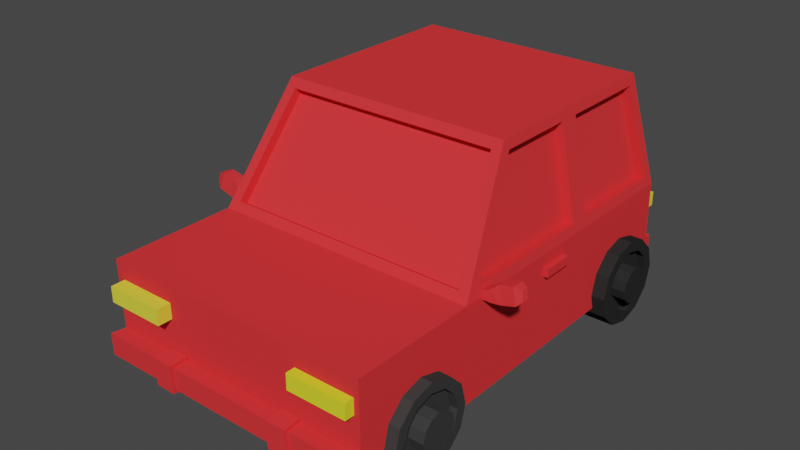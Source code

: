 # Source: car_final_product.blend  (saved by Blender 3.4.6; exported with 4.5.12 LTS)
import bpy
from mathutils import Matrix  # noqa: F401  (used for matrix-valued properties, if any)

bpy.ops.wm.read_factory_settings(use_empty=True)
scene = bpy.context.scene
scene.name = 'Scene'

# ---- collections
col_collection = bpy.data.collections.new('Collection'); scene.collection.children.link(col_collection)

# ---- materials (node trees are filled in below, after node groups)
mat_material_001 = bpy.data.materials.new('Material.001')
mat_material_001.alpha_threshold = 0.0
mat_material_001.use_transparent_shadow = False
mat_material_001.diffuse_color = (0.8, 0.03879, 0.04285, 1.0)
mat_material_001.line_color = (0.0, 0.0, 0.0, 1.0)
mat_wheels = bpy.data.materials.new('wheels')
mat_wheels.use_transparent_shadow = False
mat_wheels_001 = bpy.data.materials.new('wheels.001')
mat_wheels_001.use_transparent_shadow = False
mat_wheels_001.diffuse_color = (0.04445, 0.04445, 0.04445, 1.0)
mat_wheel = bpy.data.materials.new('wheel')
mat_wheel.use_transparent_shadow = False
mat_wheel.diffuse_color = (0.02539, 0.02539, 0.02539, 1.0)
mat_material_007 = bpy.data.materials.new('Material.007')
mat_material_007.use_transparent_shadow = False
mat_material_007.diffuse_color = (0.03968, 0.03968, 0.03968, 1.0)
mat_material_006 = bpy.data.materials.new('Material.006')
mat_material_006.use_transparent_shadow = False
mat_material_006.diffuse_color = (0.02365, 0.02365, 0.02365, 1.0)
mat_material_005 = bpy.data.materials.new('Material.005')
mat_material_005.use_transparent_shadow = False
mat_material_005.diffuse_color = (0.8, 0.7776, 0.03364, 1.0)
mat_material_004 = bpy.data.materials.new('Material.004')
mat_material_004.use_transparent_shadow = False
mat_material_004.diffuse_color = (0.8, 0.73, 0.05904, 1.0)
mat_material_003 = bpy.data.materials.new('Material.003')
mat_material_003.use_transparent_shadow = False
mat_material_003.diffuse_color = (0.8, 0.7005, 0.06046, 1.0)
mat_car_color = bpy.data.materials.new('car color')
mat_car_color.use_transparent_shadow = False
mat_car_color.diffuse_color = (0.8, 0.6764, 0.08301, 1.0)

# ---- material node trees
mat_wheels.use_nodes = True; mat_wheels.node_tree.nodes.clear()
_N = mat_wheels.node_tree.nodes; _L = mat_wheels.node_tree.links
n0 = _N.new('ShaderNodeBsdfPrincipled'); n0.name = 'Principled BSDF'; n0.location = (10, 300)
n0.distribution = 'GGX'
n0.subsurface_method = 'BURLEY'
n0.inputs[0].default_value = (0.04203, 0.02651, 0.03707, 1.0)
n0.inputs[3].default_value = 1.45
n0.inputs[27].default_value = (0.0, 0.0, 0.0, 1.0)
n0.inputs[28].default_value = 1.0
n1 = _N.new('ShaderNodeOutputMaterial'); n1.name = 'Material Output'; n1.location = (300, 300)
_L.new(n0.outputs[0], n1.inputs[0])
n1.is_active_output = True

# ---- world
world_world = bpy.data.worlds.new('World'); scene.world = world_world
world_world.use_nodes = True; world_world.node_tree.nodes.clear()
_N = world_world.node_tree.nodes; _L = world_world.node_tree.links
n0 = _N.new('ShaderNodeOutputWorld'); n0.name = 'World Output'; n0.location = (300, 300)
n1 = _N.new('ShaderNodeBackground'); n1.name = 'Background'; n1.location = (10, 300)
n1.inputs[0].default_value = (0.05088, 0.05088, 0.05088, 1.0)
_L.new(n1.outputs[0], n0.inputs[0])
n0.is_active_output = True
world_world.color = (0.05088, 0.05088, 0.05088)
world_world.use_sun_shadow = False
world_world.sun_shadow_jitter_overblur = 0.0

# ---- meshes
me_cube_001 = bpy.data.meshes.new('Cube.001')
me_cube_001.from_pydata([(1.0, 1.658, -0.003618), (1.0, 1.671, -0.7071), (1.0, -1.448, -0.003618), (1.0, -1.435, -0.7071), (1.0, -0.5197, -0.003618), (1.0, -0.5066, -0.7071), (0.8575, 1.503, 0.8233), (0.8575, -0.003596, 0.8233), (1.0, 0.7207, -0.7071), (1.0, 0.7076, -0.003618), (0.8575, 0.6879, 0.8233), (0.915, 1.645, 0.06698), (0.7968, 1.516, 0.7527), (0.9169, -0.4817, 0.05732), (0.7954, -0.04163, 0.7624), (0.9878, 0.7778, 0.06717), (0.9878, 1.571, 0.06717), (0.8697, 1.443, 0.7525), (0.8697, 0.7614, 0.7525), (0.9878, -0.3912, 0.06717), (0.9878, 0.6341, 0.06717), (0.8697, 0.6177, 0.7525), (0.8697, 0.03655, 0.7525), (0.915, 1.576, 0.05414), (0.7968, 1.447, 0.7399), (0.9169, -0.4226, 0.02044), (0.7954, 0.01747, 0.7255), (0.9192, 1.571, 0.05534), (0.9192, 0.7778, 0.05534), (0.801, 0.7614, 0.7407), (0.801, 1.443, 0.7407), (0.9192, 0.6341, 0.05534), (0.9192, -0.3912, 0.05534), (0.801, 0.03655, 0.7407), (0.801, 0.6177, 0.7407), (0.9883, -1.442, -0.4975), (0.9883, -1.439, -0.6582), (1.011, -1.55, -0.5002), (1.011, -1.546, -0.6608), (0.4042, -1.439, -0.6582), (0.5478, -1.439, -0.6582), (0.5478, -1.442, -0.4975), (0.4042, -1.442, -0.4975), (0.4076, -1.546, -0.6608), (0.5546, -1.546, -0.6608), (0.5546, -1.55, -0.5002), (0.4076, -1.55, -0.5002), (0.4042, -1.438, -0.6874), (0.5478, -1.438, -0.6874), (0.5478, -1.443, -0.4684), (0.4042, -1.443, -0.4684), (0.4076, -1.566, -0.6822), (0.5546, -1.566, -0.6815), (0.5546, -1.571, -0.4805), (0.4076, -1.571, -0.4798), (0.9993, 1.666, -0.4358), (0.9993, 1.672, -0.5998), (0.9993, 1.719, -0.4341), (0.9993, 1.724, -0.5981), (1.0, 0.5202, -0.1552), (1.0, 0.5177, -0.09346), (1.0, 0.2822, -0.09346), (1.0, 0.2847, -0.1552), (1.039, 0.2847, -0.1552), (1.039, 0.5202, -0.1552), (1.039, 0.5177, -0.09346), (1.039, 0.2822, -0.09346), (1.0, -0.2854, -0.01898), (1.0, -0.2864, 0.0425), (1.0, -0.3744, 0.0425), (1.0, -0.3735, -0.01898), (1.069, -0.3735, -0.01898), (1.081, -0.2833, -0.002874), (1.072, -0.2821, 0.05845), (1.057, -0.3704, 0.06367), (1.139, -0.3735, -0.00917), (1.136, -0.2839, 0.004862), (1.108, -0.2707, 0.1131), (1.108, -0.3587, 0.1131), (1.238, -0.3735, 0.0199), (1.231, -0.2824, 0.03265), (1.207, -0.2707, 0.1335), (1.207, -0.3587, 0.1335), (1.274, -0.3511, 0.05614), (1.259, -0.2946, 0.06066), (1.246, -0.2884, 0.1082), (1.257, -0.3428, 0.1203), (1.069, -0.2854, -0.01898), (1.057, -0.2824, 0.06367), (1.115, -0.2719, 0.09986), (1.139, -0.2854, -0.00917), (1.207, -0.2709, 0.1187), (1.238, -0.2854, 0.0199), (1.274, -0.3014, 0.05614), (1.257, -0.2931, 0.1203), (1.131, -0.3204, 0.007713), (1.11, -0.3084, 0.1027), (1.226, -0.3189, 0.0355), (1.202, -0.3074, 0.1215), (1.076, -0.3198, -2.294e-05), (1.068, -0.3186, 0.0613), (1.254, -0.3311, 0.06351), (1.241, -0.325, 0.1111), (-1.0, 1.658, -0.003618), (-1.0, 1.671, -0.7071), (-1.0, -1.448, -0.003618), (-1.0, -1.435, -0.7071), (-1.0, -0.5197, -0.003618), (-1.0, -0.5066, -0.7071), (-0.8575, 1.503, 0.8233), (-0.8575, -0.003596, 0.8233), (-1.0, 0.7207, -0.7071), (-1.0, 0.7076, -0.003618), (-0.8575, 0.6879, 0.8233), (-0.915, 1.645, 0.06698), (-0.7968, 1.516, 0.7527), (-0.9169, -0.4817, 0.05732), (-0.7954, -0.04163, 0.7624), (-0.9878, 0.7778, 0.06717), (-0.9878, 1.571, 0.06717), (-0.8697, 1.443, 0.7525), (-0.8697, 0.7614, 0.7525), (-0.9878, -0.3912, 0.06717), (-0.9878, 0.6341, 0.06717), (-0.8697, 0.6177, 0.7525), (-0.8697, 0.03655, 0.7525), (-0.915, 1.576, 0.05414), (-0.7968, 1.447, 0.7399), (-0.9169, -0.4226, 0.02044), (-0.7954, 0.01747, 0.7255), (-0.9192, 1.571, 0.05534), (-0.9192, 0.7778, 0.05534), (-0.801, 0.7614, 0.7407), (-0.801, 1.443, 0.7407), (-0.9192, 0.6341, 0.05534), (-0.9192, -0.3912, 0.05534), (-0.801, 0.03655, 0.7407), (-0.801, 0.6177, 0.7407), (0.0, 1.671, -0.7071), (0.0, -1.448, -0.003618), (0.0, -1.435, -0.7071), (0.0, 1.658, -0.003618), (0.0, -0.5066, -0.7071), (0.0, -0.5197, -0.003618), (0.0, 1.503, 0.8233), (0.0, -0.003596, 0.8233), (0.0, 0.6879, 0.8233), (0.0, 0.7207, -0.7071), (0.0, 1.645, 0.06698), (0.0, 1.516, 0.7527), (0.0, -0.4817, 0.05732), (0.0, -0.04163, 0.7624), (0.0, 1.576, 0.05414), (0.0, 1.447, 0.7399), (0.0, -0.4226, 0.02044), (0.0, 0.01747, 0.7255), (-0.9883, -1.442, -0.4975), (-0.9883, -1.439, -0.6582), (0.0, -1.442, -0.4975), (0.0, -1.439, -0.6582), (-1.011, -1.55, -0.5002), (-1.011, -1.546, -0.6608), (0.0, -1.546, -0.6608), (0.0, -1.55, -0.5002), (-0.4042, -1.439, -0.6582), (-0.5478, -1.439, -0.6582), (-0.5478, -1.442, -0.4975), (-0.4042, -1.442, -0.4975), (-0.4076, -1.546, -0.6608), (-0.5546, -1.546, -0.6608), (-0.5546, -1.55, -0.5002), (-0.4076, -1.55, -0.5002), (-0.4042, -1.438, -0.6874), (-0.5478, -1.438, -0.6874), (-0.5478, -1.443, -0.4684), (-0.4042, -1.443, -0.4684), (-0.4076, -1.566, -0.6822), (-0.5546, -1.566, -0.6815), (-0.5546, -1.571, -0.4805), (-0.4076, -1.571, -0.4798), (-0.9993, 1.666, -0.4358), (-0.9993, 1.672, -0.5998), (0.0, 1.672, -0.5998), (0.0, 1.666, -0.4358), (-0.9993, 1.719, -0.4341), (-0.9993, 1.724, -0.5981), (0.0, 1.719, -0.4341), (0.0, 1.724, -0.5981), (-1.0, 0.5202, -0.1552), (-1.0, 0.5177, -0.09346), (-1.0, 0.2822, -0.09346), (-1.0, 0.2847, -0.1552), (-1.039, 0.2847, -0.1552), (-1.039, 0.5202, -0.1552), (-1.039, 0.5177, -0.09346), (-1.039, 0.2822, -0.09346), (-1.0, -0.2854, -0.01898), (-1.0, -0.2864, 0.0425), (-1.0, -0.3744, 0.0425), (-1.0, -0.3735, -0.01898), (-1.069, -0.3735, -0.01898), (-1.081, -0.2833, -0.002874), (-1.072, -0.2821, 0.05845), (-1.057, -0.3704, 0.06367), (-1.139, -0.3735, -0.00917), (-1.136, -0.2839, 0.004862), (-1.108, -0.2707, 0.1131), (-1.108, -0.3587, 0.1131), (-1.238, -0.3735, 0.0199), (-1.231, -0.2824, 0.03265), (-1.207, -0.2707, 0.1335), (-1.207, -0.3587, 0.1335), (-1.274, -0.3511, 0.05614), (-1.259, -0.2946, 0.06066), (-1.246, -0.2884, 0.1082), (-1.257, -0.3428, 0.1203), (-1.069, -0.2854, -0.01898), (-1.057, -0.2824, 0.06367), (-1.115, -0.2719, 0.09986), (-1.139, -0.2854, -0.00917), (-1.207, -0.2709, 0.1187), (-1.238, -0.2854, 0.0199), (-1.274, -0.3014, 0.05614), (-1.257, -0.2931, 0.1203), (-1.131, -0.3204, 0.007713), (-1.11, -0.3084, 0.1027), (-1.226, -0.3189, 0.0355), (-1.202, -0.3074, 0.1215), (-1.076, -0.3198, -2.294e-05), (-1.068, -0.3186, 0.0613), (-1.254, -0.3311, 0.06351), (-1.241, -0.325, 0.1111), (0.7301, -0.9319, -0.267), (1.082, -0.9319, -0.3435), (0.7301, -0.7714, -0.3097), (1.082, -0.81, -0.3759), (0.7301, -0.6539, -0.4261), (1.082, -0.7207, -0.4643), (0.7301, -0.6109, -0.5852), (1.082, -0.688, -0.5852), (0.7301, -0.6539, -0.7443), (1.082, -0.7207, -0.7061), (0.7301, -0.7714, -0.8607), (1.082, -0.81, -0.7945), (0.7301, -0.9319, -0.9034), (1.082, -0.9319, -0.8269), (0.7301, -1.092, -0.8607), (1.082, -1.054, -0.7945), (0.7301, -1.21, -0.7443), (1.082, -1.143, -0.7061), (0.7301, -1.253, -0.5852), (1.082, -1.176, -0.5852), (0.7301, -1.21, -0.4261), (1.082, -1.143, -0.4643), (0.7301, -1.092, -0.3097), (1.082, -1.054, -0.3759), (1.082, -0.7714, -0.3097), (1.082, -0.9319, -0.267), (1.082, -0.6539, -0.4261), (1.082, -0.6109, -0.5852), (1.082, -0.6539, -0.7443), (1.082, -0.7714, -0.8607), (1.082, -0.9319, -0.9034), (1.082, -1.092, -0.8607), (1.082, -1.21, -0.7443), (1.082, -1.253, -0.5852), (1.082, -1.21, -0.4261), (1.082, -1.092, -0.3097), (1.029, -0.8606, -0.4628), (1.029, -0.9319, -0.4439), (1.029, -0.8084, -0.5145), (1.029, -0.7893, -0.5852), (1.029, -0.8084, -0.6559), (1.029, -0.8606, -0.7076), (1.029, -0.9319, -0.7265), (1.029, -1.003, -0.7076), (1.029, -1.055, -0.6559), (1.029, -1.075, -0.5852), (1.029, -1.055, -0.5145), (1.029, -1.003, -0.4628), (1.029, -0.81, -0.3759), (1.029, -0.9319, -0.3435), (1.029, -0.7207, -0.4643), (1.029, -0.688, -0.5852), (1.029, -0.7207, -0.7061), (1.029, -0.81, -0.7945), (1.029, -0.9319, -0.8269), (1.029, -1.054, -0.7945), (1.029, -1.143, -0.7061), (1.029, -1.176, -0.5852), (1.029, -1.143, -0.4643), (1.029, -1.054, -0.3759), (1.137, -0.8763, -0.4897), (1.137, -0.9319, -0.475), (1.137, -0.8356, -0.5301), (1.137, -0.8207, -0.5852), (1.137, -0.8356, -0.6403), (1.137, -0.8763, -0.6806), (1.137, -0.9319, -0.6954), (1.137, -0.9876, -0.6806), (1.137, -1.028, -0.6403), (1.137, -1.043, -0.5852), (1.137, -1.028, -0.5301), (1.137, -0.9876, -0.4897), (1.137, -0.8606, -0.4628), (1.137, -0.9319, -0.4439), (1.137, -0.8084, -0.5145), (1.137, -0.7893, -0.5852), (1.137, -0.8084, -0.6559), (1.137, -0.8606, -0.7076), (1.137, -0.9319, -0.7265), (1.137, -1.003, -0.7076), (1.137, -1.055, -0.6559), (1.137, -1.075, -0.5852), (1.137, -1.055, -0.5145), (1.137, -1.003, -0.4628), (0.7472, 1.256, -0.2767), (1.099, 1.256, -0.3576), (0.7472, 1.416, -0.3193), (1.099, 1.375, -0.3894), (0.7472, 1.534, -0.4358), (1.099, 1.463, -0.4762), (0.7472, 1.577, -0.5948), (1.099, 1.495, -0.5948), (0.7472, 1.534, -0.7539), (1.099, 1.463, -0.7135), (0.7472, 1.416, -0.8704), (1.099, 1.375, -0.8003), (0.7472, 1.256, -0.913), (1.099, 1.256, -0.8321), (0.7472, 1.095, -0.8704), (1.099, 1.136, -0.8003), (0.7472, 0.9776, -0.7539), (1.099, 1.048, -0.7135), (0.7472, 0.9346, -0.5948), (1.099, 1.016, -0.5948), (0.7472, 0.9776, -0.4358), (1.099, 1.048, -0.4762), (0.7472, 1.095, -0.3193), (1.099, 1.136, -0.3894), (1.099, 1.416, -0.3193), (1.099, 1.256, -0.2767), (1.099, 1.534, -0.4358), (1.099, 1.577, -0.5948), (1.099, 1.534, -0.7539), (1.099, 1.416, -0.8704), (1.099, 1.256, -0.913), (1.099, 1.095, -0.8704), (1.099, 0.9776, -0.7539), (1.099, 0.9346, -0.5948), (1.099, 0.9776, -0.4358), (1.099, 1.095, -0.3193), (1.046, 1.325, -0.4763), (1.046, 1.256, -0.458), (1.046, 1.375, -0.5264), (1.046, 1.394, -0.5948), (1.046, 1.375, -0.6633), (1.046, 1.325, -0.7133), (1.046, 1.256, -0.7317), (1.046, 1.187, -0.7133), (1.046, 1.136, -0.6633), (1.046, 1.118, -0.5948), (1.046, 1.136, -0.5264), (1.046, 1.187, -0.4763), (1.046, 1.375, -0.3894), (1.046, 1.256, -0.3576), (1.046, 1.463, -0.4762), (1.046, 1.495, -0.5948), (1.046, 1.463, -0.7135), (1.046, 1.375, -0.8003), (1.046, 1.256, -0.8321), (1.046, 1.136, -0.8003), (1.046, 1.048, -0.7135), (1.046, 1.016, -0.5948), (1.046, 1.048, -0.4762), (1.046, 1.136, -0.3894), (1.155, 1.309, -0.5033), (1.155, 1.256, -0.4891), (1.155, 1.348, -0.542), (1.155, 1.362, -0.5948), (1.155, 1.348, -0.6477), (1.155, 1.309, -0.6864), (1.155, 1.256, -0.7006), (1.155, 1.202, -0.6864), (1.155, 1.163, -0.6477), (1.155, 1.149, -0.5948), (1.155, 1.163, -0.542), (1.155, 1.202, -0.5033), (1.155, 1.325, -0.4763), (1.155, 1.256, -0.458), (1.155, 1.375, -0.5264), (1.155, 1.394, -0.5948), (1.155, 1.375, -0.6633), (1.155, 1.325, -0.7133), (1.155, 1.256, -0.7317), (1.155, 1.187, -0.7133), (1.155, 1.136, -0.6633), (1.155, 1.118, -0.5948), (1.155, 1.136, -0.5264), (1.155, 1.187, -0.4763), (-1.144, -0.9303, -0.3519), (-0.841, -0.9303, -0.2651), (-1.144, -0.8151, -0.3828), (-0.841, -0.7717, -0.3076), (-1.144, -0.7308, -0.4671), (-0.841, -0.6556, -0.4237), (-1.144, -0.6999, -0.5823), (-0.841, -0.6131, -0.5823), (-1.144, -0.7308, -0.6975), (-0.841, -0.6556, -0.7409), (-1.144, -0.8151, -0.7818), (-0.841, -0.7717, -0.857), (-1.144, -0.9303, -0.8127), (-0.841, -0.9303, -0.8995), (-1.144, -1.045, -0.7818), (-0.841, -1.089, -0.857), (-1.144, -1.13, -0.6975), (-0.841, -1.205, -0.7409), (-1.144, -1.161, -0.5823), (-0.841, -1.247, -0.5823), (-1.144, -1.13, -0.4671), (-0.841, -1.205, -0.4237), (-1.144, -1.045, -0.3828), (-0.841, -1.089, -0.3076), (-1.144, -0.9303, -0.2651), (-1.144, -0.7717, -0.3076), (-1.144, -0.6556, -0.4237), (-1.144, -0.6131, -0.5823), (-1.144, -0.6556, -0.7409), (-1.144, -0.7717, -0.857), (-1.144, -0.9303, -0.8995), (-1.144, -1.089, -0.857), (-1.144, -1.205, -0.7409), (-1.144, -1.247, -0.5823), (-1.144, -1.205, -0.4237), (-1.144, -1.089, -0.3076), (-1.072, -0.9303, -0.4513), (-1.072, -0.8648, -0.4689), (-1.072, -0.8169, -0.5168), (-1.072, -0.7993, -0.5823), (-1.072, -0.8169, -0.6478), (-1.072, -0.8648, -0.6957), (-1.072, -0.9303, -0.7133), (-1.072, -0.9958, -0.6957), (-1.072, -1.044, -0.6478), (-1.072, -1.061, -0.5823), (-1.072, -1.044, -0.5168), (-1.072, -0.9958, -0.4689), (-1.072, -0.9303, -0.3519), (-1.072, -0.8151, -0.3828), (-1.072, -0.7308, -0.4671), (-1.072, -0.6999, -0.5823), (-1.072, -0.7308, -0.6975), (-1.072, -0.8151, -0.7818), (-1.072, -0.9303, -0.8127), (-1.072, -1.045, -0.7818), (-1.072, -1.13, -0.6975), (-1.072, -1.161, -0.5823), (-1.072, -1.13, -0.4671), (-1.072, -1.045, -0.3828), (-1.158, -0.9303, -0.4513), (-1.158, -0.8648, -0.4689), (-1.158, -0.8169, -0.5168), (-1.158, -0.7993, -0.5823), (-1.158, -0.8169, -0.6478), (-1.158, -0.8648, -0.6957), (-1.158, -0.9303, -0.7133), (-1.158, -0.9958, -0.6957), (-1.158, -1.044, -0.6478), (-1.158, -1.061, -0.5823), (-1.158, -1.044, -0.5168), (-1.158, -0.9958, -0.4689), (-1.205, 1.222, -0.3393), (-0.9019, 1.222, -0.2525), (-1.205, 1.337, -0.3701), (-0.9019, 1.381, -0.295), (-1.205, 1.422, -0.4545), (-0.9019, 1.497, -0.4111), (-1.205, 1.452, -0.5696), (-0.9019, 1.539, -0.5696), (-1.205, 1.422, -0.6848), (-0.9019, 1.497, -0.7282), (-1.205, 1.337, -0.7691), (-0.9019, 1.381, -0.8443), (-1.205, 1.222, -0.8), (-0.9019, 1.222, -0.8868), (-1.205, 1.107, -0.7691), (-0.9019, 1.064, -0.8443), (-1.205, 1.023, -0.6848), (-0.9019, 0.9474, -0.7282), (-1.205, 0.9917, -0.5696), (-0.9019, 0.9049, -0.5696), (-1.205, 1.023, -0.4545), (-0.9019, 0.9474, -0.4111), (-1.205, 1.107, -0.3701), (-0.9019, 1.064, -0.295), (-1.205, 1.222, -0.2525), (-1.205, 1.381, -0.295), (-1.205, 1.497, -0.4111), (-1.205, 1.539, -0.5696), (-1.205, 1.497, -0.7282), (-1.205, 1.381, -0.8443), (-1.205, 1.222, -0.8868), (-1.205, 1.064, -0.8443), (-1.205, 0.9474, -0.7282), (-1.205, 0.9049, -0.5696), (-1.205, 0.9474, -0.4111), (-1.205, 1.064, -0.295), (-1.133, 1.222, -0.4387), (-1.133, 1.288, -0.4562), (-1.133, 1.336, -0.5041), (-1.133, 1.353, -0.5696), (-1.133, 1.336, -0.6351), (-1.133, 1.288, -0.6831), (-1.133, 1.222, -0.7006), (-1.133, 1.157, -0.6831), (-1.133, 1.109, -0.6351), (-1.133, 1.091, -0.5696), (-1.133, 1.109, -0.5041), (-1.133, 1.157, -0.4562), (-1.133, 1.222, -0.3393), (-1.133, 1.337, -0.3701), (-1.133, 1.422, -0.4545), (-1.133, 1.452, -0.5696), (-1.133, 1.422, -0.6848), (-1.133, 1.337, -0.7691), (-1.133, 1.222, -0.8), (-1.133, 1.107, -0.7691), (-1.133, 1.023, -0.6848), (-1.133, 0.9917, -0.5696), (-1.133, 1.023, -0.4545), (-1.133, 1.107, -0.3701), (-1.219, 1.222, -0.4387), (-1.219, 1.288, -0.4562), (-1.219, 1.336, -0.5041), (-1.219, 1.353, -0.5696), (-1.219, 1.336, -0.6351), (-1.219, 1.288, -0.6831), (-1.219, 1.222, -0.7006), (-1.219, 1.157, -0.6831), (-1.219, 1.109, -0.6351), (-1.219, 1.091, -0.5696), (-1.219, 1.109, -0.5041), (-1.219, 1.157, -0.4562), (0.5296, -1.513, -0.2528), (0.5296, -1.513, -0.1387), (0.5296, -1.399, -0.2528), (0.5296, -1.399, -0.1387), (0.9623, -1.513, -0.2528), (0.9623, -1.513, -0.1387), (0.9623, -1.399, -0.2528), (0.9623, -1.399, -0.1387), (-0.9416, -1.549, -0.2449), (-0.9416, -1.549, -0.1309), (-0.9416, -1.435, -0.2449), (-0.9416, -1.435, -0.1309), (-0.5089, -1.549, -0.2449), (-0.5089, -1.549, -0.1309), (-0.5089, -1.435, -0.2449), (-0.5089, -1.435, -0.1309), (0.4893, 1.631, -0.2127), (0.4893, 1.631, -0.109), (0.4893, 1.747, -0.2127), (0.4893, 1.747, -0.109), (0.9802, 1.631, -0.2127), (0.9802, 1.631, -0.109), (0.9802, 1.747, -0.2127), (0.9802, 1.747, -0.109), (-0.969, 1.627, -0.1977), (-0.969, 1.627, -0.09404), (-0.969, 1.743, -0.1977), (-0.969, 1.743, -0.09404), (-0.478, 1.627, -0.1977), (-0.478, 1.627, -0.09404), (-0.478, 1.743, -0.1977), (-0.478, 1.743, -0.09404)], [], [(142, 5, 3, 140), (5, 4, 2, 3), (138, 141, 0, 1), (8, 9, 4, 5), (147, 8, 5, 142), (15, 16, 27, 28), (12, 11, 23, 24), (150, 13, 25, 154), (138, 1, 8, 147), (1, 0, 9, 8), (144, 6, 12, 149), (6, 0, 11, 12), (143, 4, 13, 150), (4, 7, 14, 13), (9, 0, 16, 15), (0, 6, 17, 16), (6, 10, 18, 17), (10, 9, 15, 18), (4, 9, 20, 19), (9, 10, 21, 20), (10, 7, 22, 21), (7, 4, 19, 22), (154, 25, 26, 155), (28, 27, 30, 29), (32, 31, 34, 33), (18, 15, 28, 29), (13, 14, 26, 25), (19, 20, 31, 32), (149, 12, 24, 153), (16, 17, 30, 27), (22, 19, 32, 33), (17, 18, 29, 30), (20, 21, 34, 31), (21, 22, 33, 34), (14, 151, 155, 26), (23, 152, 153, 24), (7, 145, 151, 14), (0, 141, 148, 11), (6, 144, 146, 10), (11, 148, 152, 23), (10, 146, 145, 7), (3, 2, 139, 140), (4, 143, 139, 2), (39, 159, 158, 42), (43, 46, 163, 162), (40, 36, 38, 44), (42, 158, 163, 46), (36, 35, 37, 38), (35, 41, 45, 37), (42, 46, 54, 50), (159, 39, 43, 162), (40, 44, 52, 48), (38, 37, 45, 44), (46, 43, 51, 54), (36, 40, 41, 35), (40, 39, 42, 41), (49, 50, 54, 53), (47, 48, 52, 51), (52, 53, 54, 51), (41, 42, 50, 49), (44, 45, 53, 52), (39, 40, 48, 47), (43, 39, 47, 51), (45, 41, 49, 53), (182, 56, 55, 183), (187, 186, 57, 58), (183, 55, 57, 186), (56, 182, 187, 58), (55, 56, 58, 57), (61, 60, 59, 62), (66, 63, 64, 65), (60, 61, 66, 65), (62, 59, 64, 63), (61, 62, 63, 66), (59, 60, 65, 64), (69, 68, 67, 70), (88, 74, 78, 77), (69, 70, 71, 74), (67, 68, 88, 87), (68, 69, 74, 88), (70, 67, 87, 71), (77, 78, 82, 81), (71, 87, 90, 75), (74, 71, 75, 78), (85, 84, 101, 102), (82, 79, 83, 86), (75, 90, 92, 79), (78, 75, 79, 82), (84, 80, 97, 101), (86, 83, 93, 94), (72, 73, 100, 99), (81, 82, 86, 94), (79, 92, 93, 83), (73, 72, 87, 88), (89, 73, 88, 77), (72, 76, 90, 87), (91, 89, 77, 81), (76, 80, 92, 90), (84, 85, 94, 93), (85, 91, 81, 94), (80, 84, 93, 92), (99, 100, 96, 95), (95, 96, 98, 97), (97, 98, 102, 101), (89, 91, 98, 96), (73, 89, 96, 100), (91, 85, 102, 98), (80, 76, 95, 97), (76, 72, 99, 95), (142, 140, 106, 108), (108, 106, 105, 107), (138, 104, 103, 141), (111, 108, 107, 112), (147, 142, 108, 111), (118, 131, 130, 119), (115, 127, 126, 114), (150, 154, 128, 116), (138, 147, 111, 104), (104, 111, 112, 103), (144, 149, 115, 109), (109, 115, 114, 103), (143, 150, 116, 107), (107, 116, 117, 110), (112, 118, 119, 103), (103, 119, 120, 109), (109, 120, 121, 113), (113, 121, 118, 112), (107, 122, 123, 112), (112, 123, 124, 113), (113, 124, 125, 110), (110, 125, 122, 107), (154, 155, 129, 128), (131, 132, 133, 130), (135, 136, 137, 134), (121, 132, 131, 118), (116, 128, 129, 117), (122, 135, 134, 123), (149, 153, 127, 115), (119, 130, 133, 120), (125, 136, 135, 122), (120, 133, 132, 121), (123, 134, 137, 124), (124, 137, 136, 125), (117, 129, 155, 151), (126, 127, 153, 152), (110, 117, 151, 145), (103, 114, 148, 141), (109, 113, 146, 144), (114, 126, 152, 148), (113, 110, 145, 146), (106, 140, 139, 105), (107, 105, 139, 143), (164, 167, 158, 159), (168, 162, 163, 171), (165, 169, 161, 157), (167, 171, 163, 158), (157, 161, 160, 156), (156, 160, 170, 166), (167, 175, 179, 171), (159, 162, 168, 164), (165, 173, 177, 169), (161, 169, 170, 160), (171, 179, 176, 168), (157, 156, 166, 165), (165, 166, 167, 164), (174, 178, 179, 175), (172, 176, 177, 173), (177, 176, 179, 178), (166, 174, 175, 167), (169, 177, 178, 170), (164, 172, 173, 165), (168, 176, 172, 164), (170, 178, 174, 166), (182, 183, 180, 181), (187, 185, 184, 186), (183, 186, 184, 180), (181, 185, 187, 182), (180, 184, 185, 181), (190, 191, 188, 189), (195, 194, 193, 192), (189, 194, 195, 190), (191, 192, 193, 188), (190, 195, 192, 191), (188, 193, 194, 189), (198, 199, 196, 197), (217, 206, 207, 203), (198, 203, 200, 199), (196, 216, 217, 197), (197, 217, 203, 198), (199, 200, 216, 196), (206, 210, 211, 207), (200, 204, 219, 216), (203, 207, 204, 200), (214, 231, 230, 213), (211, 215, 212, 208), (204, 208, 221, 219), (207, 211, 208, 204), (213, 230, 226, 209), (215, 223, 222, 212), (201, 228, 229, 202), (210, 223, 215, 211), (208, 212, 222, 221), (202, 217, 216, 201), (218, 206, 217, 202), (201, 216, 219, 205), (220, 210, 206, 218), (205, 219, 221, 209), (213, 222, 223, 214), (214, 223, 210, 220), (209, 221, 222, 213), (228, 224, 225, 229), (224, 226, 227, 225), (226, 230, 231, 227), (218, 225, 227, 220), (202, 229, 225, 218), (220, 227, 231, 214), (209, 226, 224, 205), (205, 224, 228, 201), (232, 257, 256, 234), (234, 256, 258, 236), (236, 258, 259, 238), (238, 259, 260, 240), (240, 260, 261, 242), (242, 261, 262, 244), (244, 262, 263, 246), (246, 263, 264, 248), (248, 264, 265, 250), (250, 265, 266, 252), (247, 245, 286, 287), (252, 266, 267, 254), (254, 267, 257, 232), (254, 232, 234, 236, 238, 240, 242, 244, 246, 248, 250, 252), (233, 235, 256, 257), (235, 237, 258, 256), (237, 239, 259, 258), (239, 241, 260, 259), (241, 243, 261, 260), (243, 245, 262, 261), (245, 247, 263, 262), (247, 249, 264, 263), (249, 251, 265, 264), (251, 253, 266, 265), (253, 255, 267, 266), (255, 233, 257, 267), (271, 270, 306, 307), (241, 239, 283, 284), (255, 253, 290, 291), (235, 233, 281, 280), (249, 247, 287, 288), (243, 241, 284, 285), (233, 255, 291, 281), (237, 235, 280, 282), (251, 249, 288, 289), (245, 243, 285, 286), (239, 237, 282, 283), (253, 251, 289, 290), (269, 268, 280, 281), (268, 270, 282, 280), (270, 271, 283, 282), (271, 272, 284, 283), (272, 273, 285, 284), (273, 274, 286, 285), (274, 275, 287, 286), (275, 276, 288, 287), (276, 277, 289, 288), (277, 278, 290, 289), (278, 279, 291, 290), (279, 269, 281, 291), (298, 297, 296, 295, 294, 292, 293, 303, 302, 301, 300, 299), (278, 277, 313, 314), (275, 274, 310, 311), (272, 271, 307, 308), (279, 278, 314, 315), (268, 269, 305, 304), (276, 275, 311, 312), (273, 272, 308, 309), (269, 279, 315, 305), (270, 268, 304, 306), (277, 276, 312, 313), (274, 273, 309, 310), (293, 292, 304, 305), (292, 294, 306, 304), (294, 295, 307, 306), (295, 296, 308, 307), (296, 297, 309, 308), (297, 298, 310, 309), (298, 299, 311, 310), (299, 300, 312, 311), (300, 301, 313, 312), (301, 302, 314, 313), (302, 303, 315, 314), (303, 293, 305, 315), (316, 341, 340, 318), (318, 340, 342, 320), (320, 342, 343, 322), (322, 343, 344, 324), (324, 344, 345, 326), (326, 345, 346, 328), (328, 346, 347, 330), (330, 347, 348, 332), (332, 348, 349, 334), (334, 349, 350, 336), (325, 323, 367, 368), (336, 350, 351, 338), (338, 351, 341, 316), (316, 318, 320, 322, 324, 326, 328, 330, 332, 334, 336, 338), (317, 319, 340, 341), (319, 321, 342, 340), (321, 323, 343, 342), (323, 325, 344, 343), (325, 327, 345, 344), (327, 329, 346, 345), (329, 331, 347, 346), (331, 333, 348, 347), (333, 335, 349, 348), (335, 337, 350, 349), (337, 339, 351, 350), (339, 317, 341, 351), (359, 358, 394, 395), (339, 337, 374, 375), (319, 317, 365, 364), (333, 331, 371, 372), (327, 325, 368, 369), (317, 339, 375, 365), (321, 319, 364, 366), (335, 333, 372, 373), (329, 327, 369, 370), (323, 321, 366, 367), (337, 335, 373, 374), (331, 329, 370, 371), (353, 352, 364, 365), (352, 354, 366, 364), (354, 355, 367, 366), (355, 356, 368, 367), (356, 357, 369, 368), (357, 358, 370, 369), (358, 359, 371, 370), (359, 360, 372, 371), (360, 361, 373, 372), (361, 362, 374, 373), (362, 363, 375, 374), (363, 353, 365, 375), (376, 377, 387, 386, 385, 384, 383, 382, 381, 380, 379, 378), (356, 355, 391, 392), (363, 362, 398, 399), (352, 353, 389, 388), (360, 359, 395, 396), (357, 356, 392, 393), (353, 363, 399, 389), (354, 352, 388, 390), (361, 360, 396, 397), (358, 357, 393, 394), (355, 354, 390, 391), (362, 361, 397, 398), (377, 376, 388, 389), (376, 378, 390, 388), (378, 379, 391, 390), (379, 380, 392, 391), (380, 381, 393, 392), (381, 382, 394, 393), (382, 383, 395, 394), (383, 384, 396, 395), (384, 385, 397, 396), (385, 386, 398, 397), (386, 387, 399, 398), (387, 377, 389, 399), (424, 401, 403, 425), (425, 403, 405, 426), (426, 405, 407, 427), (427, 407, 409, 428), (428, 409, 411, 429), (429, 411, 413, 430), (430, 413, 415, 431), (431, 415, 417, 432), (432, 417, 419, 433), (433, 419, 421, 434), (403, 401, 423, 421, 419, 417, 415, 413, 411, 409, 407, 405), (434, 421, 423, 435), (435, 423, 401, 424), (416, 418, 457, 456), (402, 400, 424, 425), (404, 402, 425, 426), (406, 404, 426, 427), (408, 406, 427, 428), (410, 408, 428, 429), (412, 410, 429, 430), (414, 412, 430, 431), (416, 414, 431, 432), (418, 416, 432, 433), (420, 418, 433, 434), (422, 420, 434, 435), (400, 422, 435, 424), (447, 436, 460, 471), (410, 412, 454, 453), (404, 406, 451, 450), (418, 420, 458, 457), (412, 414, 455, 454), (406, 408, 452, 451), (420, 422, 459, 458), (400, 402, 449, 448), (414, 416, 456, 455), (408, 410, 453, 452), (422, 400, 448, 459), (402, 404, 450, 449), (437, 436, 448, 449), (438, 437, 449, 450), (439, 438, 450, 451), (440, 439, 451, 452), (441, 440, 452, 453), (442, 441, 453, 454), (443, 442, 454, 455), (444, 443, 455, 456), (445, 444, 456, 457), (446, 445, 457, 458), (447, 446, 458, 459), (436, 447, 459, 448), (460, 461, 462, 463, 464, 465, 466, 467, 468, 469, 470, 471), (437, 438, 462, 461), (444, 445, 469, 468), (441, 442, 466, 465), (438, 439, 463, 462), (445, 446, 470, 469), (442, 443, 467, 466), (439, 440, 464, 463), (446, 447, 471, 470), (436, 437, 461, 460), (443, 444, 468, 467), (440, 441, 465, 464), (496, 473, 475, 497), (497, 475, 477, 498), (498, 477, 479, 499), (499, 479, 481, 500), (500, 481, 483, 501), (501, 483, 485, 502), (502, 485, 487, 503), (503, 487, 489, 504), (504, 489, 491, 505), (505, 491, 493, 506), (475, 473, 495, 493, 491, 489, 487, 485, 483, 481, 479, 477), (506, 493, 495, 507), (507, 495, 473, 496), (482, 484, 526, 525), (474, 472, 496, 497), (476, 474, 497, 498), (478, 476, 498, 499), (480, 478, 499, 500), (482, 480, 500, 501), (484, 482, 501, 502), (486, 484, 502, 503), (488, 486, 503, 504), (490, 488, 504, 505), (492, 490, 505, 506), (494, 492, 506, 507), (472, 494, 507, 496), (516, 517, 541, 540), (476, 478, 523, 522), (490, 492, 530, 529), (484, 486, 527, 526), (478, 480, 524, 523), (492, 494, 531, 530), (472, 474, 521, 520), (486, 488, 528, 527), (480, 482, 525, 524), (494, 472, 520, 531), (474, 476, 522, 521), (488, 490, 529, 528), (509, 508, 520, 521), (510, 509, 521, 522), (511, 510, 522, 523), (512, 511, 523, 524), (513, 512, 524, 525), (514, 513, 525, 526), (515, 514, 526, 527), (516, 515, 527, 528), (517, 516, 528, 529), (518, 517, 529, 530), (519, 518, 530, 531), (508, 519, 531, 520), (532, 533, 534, 535, 536, 537, 538, 539, 540, 541, 542, 543), (513, 514, 538, 537), (510, 511, 535, 534), (517, 518, 542, 541), (514, 515, 539, 538), (511, 512, 536, 535), (518, 519, 543, 542), (508, 509, 533, 532), (515, 516, 540, 539), (512, 513, 537, 536), (519, 508, 532, 543), (509, 510, 534, 533), (544, 545, 547, 546), (546, 547, 551, 550), (550, 551, 549, 548), (548, 549, 545, 544), (546, 550, 548, 544), (551, 547, 545, 549), (552, 553, 555, 554), (554, 555, 559, 558), (558, 559, 557, 556), (556, 557, 553, 552), (554, 558, 556, 552), (559, 555, 553, 557), (560, 561, 563, 562), (562, 563, 567, 566), (566, 567, 565, 564), (564, 565, 561, 560), (562, 566, 564, 560), (567, 563, 561, 565), (568, 569, 571, 570), (570, 571, 575, 574), (574, 575, 573, 572), (572, 573, 569, 568), (570, 574, 572, 568), (575, 571, 569, 573)])
me_cube_001.polygons.foreach_set('material_index', [0, 0, 0, 0, 0, 0, 0, 0, 0, 0, 0, 0, 0, 0, 0, 0, 0, 0, 0, 0, 0, 0, 0, 0, 0, 0, 0, 0, 0, 0, 0, 0, 0, 0, 0, 0, 0, 0, 0, 0, 0, 0, 0, 0, 0, 0, 0, 0, 0, 0, 0, 0, 0, 0, 0, 0, 0, 0, 0, 0, 0, 0, 0, 0, 0, 0, 0, 0, 0, 0, 0, 0, 0, 0, 0, 0, 0, 0, 0, 0, 0, 0, 0, 0, 0, 0, 0, 0, 0, 0, 0, 0, 0, 0, 0, 0, 0, 0, 0, 0, 0, 0, 0, 0, 0, 0, 0, 0, 0, 0, 0, 0, 0, 0, 0, 0, 0, 0, 0, 0, 0, 0, 0, 0, 0, 0, 0, 0, 0, 0, 0, 0, 0, 0, 0, 0, 0, 0, 0, 0, 0, 0, 0, 0, 0, 0, 0, 0, 0, 0, 0, 0, 0, 0, 0, 0, 0, 0, 0, 0, 0, 0, 0, 0, 0, 0, 0, 0, 0, 0, 0, 0, 0, 0, 0, 0, 0, 0, 0, 0, 0, 0, 0, 0, 0, 0, 0, 0, 0, 0, 0, 0, 0, 0, 0, 0, 0, 0, 0, 0, 0, 0, 0, 0, 0, 0, 0, 0, 0, 0, 0, 0, 0, 0, 0, 0, 0, 0, 2, 2, 2, 2, 2, 2, 2, 2, 2, 2, 2, 2, 2, 2, 2, 2, 2, 2, 2, 2, 2, 2, 2, 2, 2, 2, 2, 2, 2, 2, 2, 2, 2, 2, 2, 2, 2, 2, 2, 2, 2, 2, 2, 2, 2, 2, 2, 2, 2, 2, 2, 2, 2, 2, 2, 2, 2, 2, 2, 2, 2, 2, 2, 2, 2, 2, 2, 2, 2, 2, 2, 2, 2, 2, 3, 3, 3, 3, 3, 3, 3, 3, 3, 3, 3, 3, 3, 3, 3, 3, 3, 3, 3, 3, 3, 3, 3, 3, 3, 3, 3, 3, 3, 3, 3, 3, 3, 3, 3, 3, 3, 3, 3, 3, 3, 3, 3, 3, 3, 3, 3, 3, 3, 3, 3, 3, 3, 3, 3, 3, 3, 3, 3, 3, 3, 3, 3, 3, 3, 3, 3, 3, 3, 3, 3, 3, 3, 3, 4, 4, 4, 4, 4, 4, 4, 4, 4, 4, 4, 4, 4, 4, 4, 4, 4, 4, 4, 4, 4, 4, 4, 4, 4, 4, 4, 4, 4, 4, 4, 4, 4, 4, 4, 4, 4, 4, 4, 4, 4, 4, 4, 4, 4, 4, 4, 4, 4, 4, 4, 4, 4, 4, 4, 4, 4, 4, 4, 4, 4, 4, 5, 5, 5, 5, 5, 5, 5, 5, 5, 5, 5, 5, 5, 5, 5, 5, 5, 5, 5, 5, 5, 5, 5, 5, 5, 5, 5, 5, 5, 5, 5, 5, 5, 5, 5, 5, 5, 5, 5, 5, 5, 5, 5, 5, 5, 5, 5, 5, 5, 5, 5, 5, 5, 5, 5, 5, 5, 5, 5, 5, 5, 5, 6, 6, 6, 6, 6, 6, 7, 7, 7, 7, 7, 7, 8, 8, 8, 8, 8, 8, 9, 9, 9, 9, 9, 9])
_uv = me_cube_001.uv_layers.new(name='UVMap')
_uv.uv.foreach_set('vector', [0.25, 0.6642, 0.375, 0.6642, 0.375, 0.75, 0.25, 0.75, 0.375, 0.6642, 0.625, 0.6642, 0.625, 0.75, 0.375, 0.75, 0.375, 0.375, 0.625, 0.375, 0.625, 0.5, 0.375, 0.5, 0.375, 0.5716, 0.625, 0.5716, 0.625, 0.6642, 0.375, 0.6642, 0.25, 0.5716, 0.375, 0.5716, 0.375, 0.6642, 0.25, 0.6642, 0.625, 0.566, 0.625, 0.5056, 0.625, 0.5056, 0.625, 0.566, 0.625, 0.4899, 0.625, 0.4906, 0.625, 0.4906, 0.625, 0.4899, 0.75, 0.6642, 0.6344, 0.6642, 0.6344, 0.6642, 0.75, 0.6642, 0.25, 0.5, 0.375, 0.5, 0.375, 0.5716, 0.25, 0.5716, 0.375, 0.5, 0.625, 0.5, 0.625, 0.5716, 0.375, 0.5716, 0.625, 0.375, 0.625, 0.5, 0.625, 0.4899, 0.625, 0.375, 0.625, 0.5, 0.625, 0.5, 0.625, 0.4906, 0.625, 0.4899, 0.75, 0.6642, 0.625, 0.6642, 0.6344, 0.6642, 0.75, 0.6642, 0.625, 0.6642, 0.625, 0.6642, 0.6351, 0.6642, 0.6344, 0.6642, 0.625, 0.5716, 0.625, 0.5, 0.625, 0.5056, 0.625, 0.566, 0.625, 0.5, 0.625, 0.5, 0.625, 0.5062, 0.625, 0.5056, 0.625, 0.5, 0.625, 0.5716, 0.625, 0.5655, 0.625, 0.5062, 0.625, 0.5716, 0.625, 0.5716, 0.625, 0.566, 0.625, 0.5655, 0.625, 0.6642, 0.625, 0.5716, 0.625, 0.5778, 0.625, 0.6575, 0.625, 0.5716, 0.625, 0.5716, 0.625, 0.5802, 0.625, 0.5778, 0.625, 0.5716, 0.625, 0.6642, 0.625, 0.655, 0.625, 0.5802, 0.625, 0.6642, 0.625, 0.6642, 0.625, 0.6575, 0.625, 0.655, 0.75, 0.6642, 0.6344, 0.6642, 0.6351, 0.6642, 0.75, 0.6642, 0.625, 0.566, 0.625, 0.5056, 0.625, 0.5062, 0.625, 0.5655, 0.625, 0.6575, 0.625, 0.5778, 0.625, 0.5802, 0.625, 0.655, 0.625, 0.5655, 0.625, 0.566, 0.625, 0.566, 0.625, 0.5655, 0.6344, 0.6642, 0.6351, 0.6642, 0.6351, 0.6642, 0.6344, 0.6642, 0.625, 0.6575, 0.625, 0.5778, 0.625, 0.5778, 0.625, 0.6575, 0.625, 0.375, 0.625, 0.4899, 0.625, 0.4899, 0.625, 0.375, 0.625, 0.5056, 0.625, 0.5062, 0.625, 0.5062, 0.625, 0.5056, 0.625, 0.655, 0.625, 0.6575, 0.625, 0.6575, 0.625, 0.655, 0.625, 0.5062, 0.625, 0.5655, 0.625, 0.5655, 0.625, 0.5062, 0.625, 0.5778, 0.625, 0.5802, 0.625, 0.5802, 0.625, 0.5778, 0.625, 0.5802, 0.625, 0.655, 0.625, 0.655, 0.625, 0.5802, 0.6351, 0.6642, 0.75, 0.6642, 0.75, 0.6642, 0.6351, 0.6642, 0.625, 0.4906, 0.625, 0.375, 0.625, 0.375, 0.625, 0.4899, 0.625, 0.6642, 0.75, 0.6642, 0.75, 0.6642, 0.6351, 0.6642, 0.625, 0.5, 0.625, 0.375, 0.625, 0.375, 0.625, 0.4906, 0.625, 0.5, 0.75, 0.5, 0.75, 0.5716, 0.625, 0.5716, 0.625, 0.4906, 0.625, 0.375, 0.625, 0.375, 0.625, 0.4906, 0.625, 0.5716, 0.75, 0.5716, 0.75, 0.6642, 0.625, 0.6642, 0.375, 0.75, 0.625, 0.75, 0.625, 0.875, 0.375, 0.875, 0.625, 0.6642, 0.75, 0.6642, 0.75, 0.75, 0.625, 0.75, 0.375, 0.8333, 0.375, 0.875, 0.625, 0.875, 0.625, 0.8333, 0.375, 0.8333, 0.625, 0.8333, 0.625, 0.875, 0.375, 0.875, 0.375, 0.7917, 0.375, 0.75, 0.375, 0.75, 0.375, 0.7917, 0.625, 0.8333, 0.625, 0.875, 0.625, 0.875, 0.625, 0.8333, 0.375, 0.75, 0.625, 0.75, 0.625, 0.75, 0.375, 0.75, 0.625, 0.75, 0.625, 0.7917, 0.625, 0.7917, 0.625, 0.75, 0.625, 0.8333, 0.625, 0.8333, 0.625, 0.8333, 0.625, 0.8333, 0.375, 0.875, 0.375, 0.8333, 0.375, 0.8333, 0.375, 0.875, 0.375, 0.7917, 0.375, 0.7917, 0.375, 0.7917, 0.375, 0.7917, 0.375, 0.75, 0.625, 0.75, 0.625, 0.7917, 0.375, 0.7917, 0.625, 0.8333, 0.375, 0.8333, 0.375, 0.8333, 0.625, 0.8333, 0.375, 0.75, 0.375, 0.7917, 0.625, 0.7917, 0.625, 0.75, 0.375, 0.7917, 0.375, 0.8333, 0.625, 0.8333, 0.625, 0.7917, 0.625, 0.7917, 0.625, 0.8333, 0.625, 0.8333, 0.625, 0.7917, 0.375, 0.8333, 0.375, 0.7917, 0.375, 0.7917, 0.375, 0.8333, 0.375, 0.7917, 0.625, 0.7917, 0.625, 0.8333, 0.375, 0.8333, 0.625, 0.7917, 0.625, 0.8333, 0.625, 0.8333, 0.625, 0.7917, 0.375, 0.7917, 0.625, 0.7917, 0.625, 0.7917, 0.375, 0.7917, 0.375, 0.8333, 0.375, 0.7917, 0.375, 0.7917, 0.375, 0.8333, 0.375, 0.8333, 0.375, 0.8333, 0.375, 0.8333, 0.375, 0.8333, 0.625, 0.7917, 0.625, 0.7917, 0.625, 0.7917, 0.625, 0.7917, 0.375, 0.375, 0.375, 0.5, 0.625, 0.5, 0.625, 0.375, 0.375, 0.375, 0.625, 0.375, 0.625, 0.5, 0.375, 0.5, 0.625, 0.375, 0.625, 0.5, 0.625, 0.5, 0.625, 0.375, 0.375, 0.5, 0.375, 0.375, 0.375, 0.375, 0.375, 0.5, 0.625, 0.5, 0.375, 0.5, 0.375, 0.5, 0.625, 0.5, 0.375, 0.5716, 0.375, 0.6642, 0.625, 0.6642, 0.625, 0.5716, 0.375, 0.5716, 0.625, 0.5716, 0.625, 0.6642, 0.375, 0.6642, 0.375, 0.6642, 0.375, 0.5716, 0.375, 0.5716, 0.375, 0.6642, 0.625, 0.5716, 0.625, 0.6642, 0.625, 0.6642, 0.625, 0.5716, 0.375, 0.5716, 0.625, 0.5716, 0.625, 0.5716, 0.375, 0.5716, 0.625, 0.6642, 0.375, 0.6642, 0.375, 0.6642, 0.625, 0.6642, 0.375, 0.5716, 0.375, 0.6642, 0.625, 0.6642, 0.625, 0.5716, 0.375, 0.6642, 0.375, 0.5716, 0.375, 0.5716, 0.375, 0.6642, 0.375, 0.5716, 0.625, 0.5716, 0.625, 0.5716, 0.375, 0.5716, 0.625, 0.6642, 0.375, 0.6642, 0.375, 0.6642, 0.625, 0.6642, 0.375, 0.6642, 0.375, 0.5716, 0.375, 0.5716, 0.375, 0.6642, 0.625, 0.5716, 0.625, 0.6642, 0.625, 0.6642, 0.625, 0.5716, 0.375, 0.6642, 0.375, 0.5716, 0.375, 0.5716, 0.375, 0.6642, 0.625, 0.5716, 0.625, 0.6642, 0.625, 0.6642, 0.625, 0.5716, 0.375, 0.5716, 0.625, 0.5716, 0.625, 0.5716, 0.375, 0.5716, 0.4216, 0.6642, 0.5795, 0.6642, 0.5795, 0.6642, 0.4216, 0.6642, 0.375, 0.5716, 0.625, 0.5716, 0.625, 0.5716, 0.375, 0.5716, 0.625, 0.5716, 0.625, 0.6642, 0.625, 0.6642, 0.625, 0.5716, 0.375, 0.5716, 0.625, 0.5716, 0.625, 0.5716, 0.375, 0.5716, 0.5795, 0.6642, 0.593, 0.6642, 0.593, 0.6642, 0.5795, 0.6642, 0.375, 0.5716, 0.625, 0.5716, 0.625, 0.6642, 0.375, 0.6642, 0.5867, 0.6642, 0.417, 0.6642, 0.417, 0.6642, 0.5867, 0.6642, 0.375, 0.6642, 0.375, 0.5716, 0.375, 0.5716, 0.375, 0.6642, 0.625, 0.5716, 0.625, 0.6642, 0.625, 0.6642, 0.625, 0.5716, 0.417, 0.6642, 0.5867, 0.6642, 0.625, 0.6642, 0.375, 0.6642, 0.4036, 0.6642, 0.417, 0.6642, 0.375, 0.6642, 0.375, 0.6642, 0.5867, 0.6642, 0.5966, 0.6642, 0.625, 0.6642, 0.625, 0.6642, 0.4081, 0.6642, 0.4036, 0.6642, 0.375, 0.6642, 0.375, 0.6642, 0.5966, 0.6642, 0.593, 0.6642, 0.625, 0.6642, 0.625, 0.6642, 0.5795, 0.6642, 0.4216, 0.6642, 0.375, 0.6642, 0.625, 0.6642, 0.4216, 0.6642, 0.4081, 0.6642, 0.375, 0.6642, 0.375, 0.6642, 0.593, 0.6642, 0.5795, 0.6642, 0.625, 0.6642, 0.625, 0.6642, 0.5867, 0.6642, 0.417, 0.6642, 0.4036, 0.6642, 0.5966, 0.6642, 0.5966, 0.6642, 0.4036, 0.6642, 0.4081, 0.6642, 0.593, 0.6642, 0.593, 0.6642, 0.4081, 0.6642, 0.4216, 0.6642, 0.5795, 0.6642, 0.4036, 0.6642, 0.4081, 0.6642, 0.4081, 0.6642, 0.4036, 0.6642, 0.417, 0.6642, 0.4036, 0.6642, 0.4036, 0.6642, 0.417, 0.6642, 0.4081, 0.6642, 0.4216, 0.6642, 0.4216, 0.6642, 0.4081, 0.6642, 0.593, 0.6642, 0.5966, 0.6642, 0.5966, 0.6642, 0.593, 0.6642, 0.5966, 0.6642, 0.5867, 0.6642, 0.5867, 0.6642, 0.5966, 0.6642, 0.25, 0.6642, 0.25, 0.75, 0.375, 0.75, 0.375, 0.6642, 0.375, 0.6642, 0.375, 0.75, 0.625, 0.75, 0.625, 0.6642, 0.375, 0.375, 0.375, 0.5, 0.625, 0.5, 0.625, 0.375, 0.375, 0.5716, 0.375, 0.6642, 0.625, 0.6642, 0.625, 0.5716, 0.25, 0.5716, 0.25, 0.6642, 0.375, 0.6642, 0.375, 0.5716, 0.625, 0.566, 0.625, 0.566, 0.625, 0.5056, 0.625, 0.5056, 0.625, 0.4899, 0.625, 0.4899, 0.625, 0.4906, 0.625, 0.4906, 0.75, 0.6642, 0.75, 0.6642, 0.6344, 0.6642, 0.6344, 0.6642, 0.25, 0.5, 0.25, 0.5716, 0.375, 0.5716, 0.375, 0.5, 0.375, 0.5, 0.375, 0.5716, 0.625, 0.5716, 0.625, 0.5, 0.625, 0.375, 0.625, 0.375, 0.625, 0.4899, 0.625, 0.5, 0.625, 0.5, 0.625, 0.4899, 0.625, 0.4906, 0.625, 0.5, 0.75, 0.6642, 0.75, 0.6642, 0.6344, 0.6642, 0.625, 0.6642, 0.625, 0.6642, 0.6344, 0.6642, 0.6351, 0.6642, 0.625, 0.6642, 0.625, 0.5716, 0.625, 0.566, 0.625, 0.5056, 0.625, 0.5, 0.625, 0.5, 0.625, 0.5056, 0.625, 0.5062, 0.625, 0.5, 0.625, 0.5, 0.625, 0.5062, 0.625, 0.5655, 0.625, 0.5716, 0.625, 0.5716, 0.625, 0.5655, 0.625, 0.566, 0.625, 0.5716, 0.625, 0.6642, 0.625, 0.6575, 0.625, 0.5778, 0.625, 0.5716, 0.625, 0.5716, 0.625, 0.5778, 0.625, 0.5802, 0.625, 0.5716, 0.625, 0.5716, 0.625, 0.5802, 0.625, 0.655, 0.625, 0.6642, 0.625, 0.6642, 0.625, 0.655, 0.625, 0.6575, 0.625, 0.6642, 0.75, 0.6642, 0.75, 0.6642, 0.6351, 0.6642, 0.6344, 0.6642, 0.625, 0.566, 0.625, 0.5655, 0.625, 0.5062, 0.625, 0.5056, 0.625, 0.6575, 0.625, 0.655, 0.625, 0.5802, 0.625, 0.5778, 0.625, 0.5655, 0.625, 0.5655, 0.625, 0.566, 0.625, 0.566, 0.6344, 0.6642, 0.6344, 0.6642, 0.6351, 0.6642, 0.6351, 0.6642, 0.625, 0.6575, 0.625, 0.6575, 0.625, 0.5778, 0.625, 0.5778, 0.625, 0.375, 0.625, 0.375, 0.625, 0.4899, 0.625, 0.4899, 0.625, 0.5056, 0.625, 0.5056, 0.625, 0.5062, 0.625, 0.5062, 0.625, 0.655, 0.625, 0.655, 0.625, 0.6575, 0.625, 0.6575, 0.625, 0.5062, 0.625, 0.5062, 0.625, 0.5655, 0.625, 0.5655, 0.625, 0.5778, 0.625, 0.5778, 0.625, 0.5802, 0.625, 0.5802, 0.625, 0.5802, 0.625, 0.5802, 0.625, 0.655, 0.625, 0.655, 0.6351, 0.6642, 0.6351, 0.6642, 0.75, 0.6642, 0.75, 0.6642, 0.625, 0.4906, 0.625, 0.4899, 0.625, 0.375, 0.625, 0.375, 0.625, 0.6642, 0.6351, 0.6642, 0.75, 0.6642, 0.75, 0.6642, 0.625, 0.5, 0.625, 0.4906, 0.625, 0.375, 0.625, 0.375, 0.625, 0.5, 0.625, 0.5716, 0.75, 0.5716, 0.75, 0.5, 0.625, 0.4906, 0.625, 0.4906, 0.625, 0.375, 0.625, 0.375, 0.625, 0.5716, 0.625, 0.6642, 0.75, 0.6642, 0.75, 0.5716, 0.375, 0.75, 0.375, 0.875, 0.625, 0.875, 0.625, 0.75, 0.625, 0.6642, 0.625, 0.75, 0.75, 0.75, 0.75, 0.6642, 0.375, 0.8333, 0.625, 0.8333, 0.625, 0.875, 0.375, 0.875, 0.375, 0.8333, 0.375, 0.875, 0.625, 0.875, 0.625, 0.8333, 0.375, 0.7917, 0.375, 0.7917, 0.375, 0.75, 0.375, 0.75, 0.625, 0.8333, 0.625, 0.8333, 0.625, 0.875, 0.625, 0.875, 0.375, 0.75, 0.375, 0.75, 0.625, 0.75, 0.625, 0.75, 0.625, 0.75, 0.625, 0.75, 0.625, 0.7917, 0.625, 0.7917, 0.625, 0.8333, 0.625, 0.8333, 0.625, 0.8333, 0.625, 0.8333, 0.375, 0.875, 0.375, 0.875, 0.375, 0.8333, 0.375, 0.8333, 0.375, 0.7917, 0.375, 0.7917, 0.375, 0.7917, 0.375, 0.7917, 0.375, 0.75, 0.375, 0.7917, 0.625, 0.7917, 0.625, 0.75, 0.625, 0.8333, 0.625, 0.8333, 0.375, 0.8333, 0.375, 0.8333, 0.375, 0.75, 0.625, 0.75, 0.625, 0.7917, 0.375, 0.7917, 0.375, 0.7917, 0.625, 0.7917, 0.625, 0.8333, 0.375, 0.8333, 0.625, 0.7917, 0.625, 0.7917, 0.625, 0.8333, 0.625, 0.8333, 0.375, 0.8333, 0.375, 0.8333, 0.375, 0.7917, 0.375, 0.7917, 0.375, 0.7917, 0.375, 0.8333, 0.625, 0.8333, 0.625, 0.7917, 0.625, 0.7917, 0.625, 0.7917, 0.625, 0.8333, 0.625, 0.8333, 0.375, 0.7917, 0.375, 0.7917, 0.625, 0.7917, 0.625, 0.7917, 0.375, 0.8333, 0.375, 0.8333, 0.375, 0.7917, 0.375, 0.7917, 0.375, 0.8333, 0.375, 0.8333, 0.375, 0.8333, 0.375, 0.8333, 0.625, 0.7917, 0.625, 0.7917, 0.625, 0.7917, 0.625, 0.7917, 0.375, 0.375, 0.625, 0.375, 0.625, 0.5, 0.375, 0.5, 0.375, 0.375, 0.375, 0.5, 0.625, 0.5, 0.625, 0.375, 0.625, 0.375, 0.625, 0.375, 0.625, 0.5, 0.625, 0.5, 0.375, 0.5, 0.375, 0.5, 0.375, 0.375, 0.375, 0.375, 0.625, 0.5, 0.625, 0.5, 0.375, 0.5, 0.375, 0.5, 0.375, 0.5716, 0.625, 0.5716, 0.625, 0.6642, 0.375, 0.6642, 0.375, 0.5716, 0.375, 0.6642, 0.625, 0.6642, 0.625, 0.5716, 0.375, 0.6642, 0.375, 0.6642, 0.375, 0.5716, 0.375, 0.5716, 0.625, 0.5716, 0.625, 0.5716, 0.625, 0.6642, 0.625, 0.6642, 0.375, 0.5716, 0.375, 0.5716, 0.625, 0.5716, 0.625, 0.5716, 0.625, 0.6642, 0.625, 0.6642, 0.375, 0.6642, 0.375, 0.6642, 0.375, 0.5716, 0.625, 0.5716, 0.625, 0.6642, 0.375, 0.6642, 0.375, 0.6642, 0.375, 0.6642, 0.375, 0.5716, 0.375, 0.5716, 0.375, 0.5716, 0.375, 0.5716, 0.625, 0.5716, 0.625, 0.5716, 0.625, 0.6642, 0.625, 0.6642, 0.375, 0.6642, 0.375, 0.6642, 0.375, 0.6642, 0.375, 0.6642, 0.375, 0.5716, 0.375, 0.5716, 0.625, 0.5716, 0.625, 0.5716, 0.625, 0.6642, 0.625, 0.6642, 0.375, 0.6642, 0.375, 0.6642, 0.375, 0.5716, 0.375, 0.5716, 0.625, 0.5716, 0.625, 0.5716, 0.625, 0.6642, 0.625, 0.6642, 0.375, 0.5716, 0.375, 0.5716, 0.625, 0.5716, 0.625, 0.5716, 0.4216, 0.6642, 0.4216, 0.6642, 0.5795, 0.6642, 0.5795, 0.6642, 0.375, 0.5716, 0.375, 0.5716, 0.625, 0.5716, 0.625, 0.5716, 0.625, 0.5716, 0.625, 0.5716, 0.625, 0.6642, 0.625, 0.6642, 0.375, 0.5716, 0.375, 0.5716, 0.625, 0.5716, 0.625, 0.5716, 0.5795, 0.6642, 0.5795, 0.6642, 0.593, 0.6642, 0.593, 0.6642, 0.375, 0.5716, 0.375, 0.6642, 0.625, 0.6642, 0.625, 0.5716, 0.5867, 0.6642, 0.5867, 0.6642, 0.417, 0.6642, 0.417, 0.6642, 0.375, 0.6642, 0.375, 0.6642, 0.375, 0.5716, 0.375, 0.5716, 0.625, 0.5716, 0.625, 0.5716, 0.625, 0.6642, 0.625, 0.6642, 0.417, 0.6642, 0.375, 0.6642, 0.625, 0.6642, 0.5867, 0.6642, 0.4036, 0.6642, 0.375, 0.6642, 0.375, 0.6642, 0.417, 0.6642, 0.5867, 0.6642, 0.625, 0.6642, 0.625, 0.6642, 0.5966, 0.6642, 0.4081, 0.6642, 0.375, 0.6642, 0.375, 0.6642, 0.4036, 0.6642, 0.5966, 0.6642, 0.625, 0.6642, 0.625, 0.6642, 0.593, 0.6642, 0.5795, 0.6642, 0.625, 0.6642, 0.375, 0.6642, 0.4216, 0.6642, 0.4216, 0.6642, 0.375, 0.6642, 0.375, 0.6642, 0.4081, 0.6642, 0.593, 0.6642, 0.625, 0.6642, 0.625, 0.6642, 0.5795, 0.6642, 0.5867, 0.6642, 0.5966, 0.6642, 0.4036, 0.6642, 0.417, 0.6642, 0.5966, 0.6642, 0.593, 0.6642, 0.4081, 0.6642, 0.4036, 0.6642, 0.593, 0.6642, 0.5795, 0.6642, 0.4216, 0.6642, 0.4081, 0.6642, 0.4036, 0.6642, 0.4036, 0.6642, 0.4081, 0.6642, 0.4081, 0.6642, 0.417, 0.6642, 0.417, 0.6642, 0.4036, 0.6642, 0.4036, 0.6642, 0.4081, 0.6642, 0.4081, 0.6642, 0.4216, 0.6642, 0.4216, 0.6642, 0.593, 0.6642, 0.593, 0.6642, 0.5966, 0.6642, 0.5966, 0.6642, 0.5966, 0.6642, 0.5966, 0.6642, 0.5867, 0.6642, 0.5867, 0.6642, 1.0, 0.5, 1.0, 1.0, 0.9167, 1.0, 0.9167, 0.5, 0.9167, 0.5, 0.9167, 1.0, 0.8333, 1.0, 0.8333, 0.5, 0.8333, 0.5, 0.8333, 1.0, 0.75, 1.0, 0.75, 0.5, 0.75, 0.5, 0.75, 1.0, 0.6667, 1.0, 0.6667, 0.5, 0.6667, 0.5, 0.6667, 1.0, 0.5833, 1.0, 0.5833, 0.5, 0.5833, 0.5, 0.5833, 1.0, 0.5, 1.0, 0.5, 0.5, 0.5, 0.5, 0.5, 1.0, 0.4167, 1.0, 0.4167, 0.5, 0.4167, 0.5, 0.4167, 1.0, 0.3333, 1.0, 0.3333, 0.5, 0.3333, 0.5, 0.3333, 1.0, 0.25, 1.0, 0.25, 0.5, 0.25, 0.5, 0.25, 1.0, 0.1667, 1.0, 0.1667, 0.5, 0.1588, 0.09209, 0.25, 0.06766, 0.25, 0.06766, 0.1588, 0.09209, 0.1667, 0.5, 0.1667, 1.0, 0.08333, 1.0, 0.08333, 0.5, 0.08333, 0.5, 0.08333, 1.0, 7.451e-08, 1.0, 7.451e-08, 0.5, 0.63, 0.4578, 0.75, 0.49, 0.87, 0.4578, 0.9578, 0.37, 0.99, 0.25, 0.9578, 0.13, 0.87, 0.04215, 0.75, 0.01, 0.63, 0.04215, 0.5422, 0.13, 0.51, 0.25, 0.5422, 0.37, 0.25, 0.4323, 0.3412, 0.4079, 0.37, 0.4578, 0.25, 0.49, 0.3412, 0.4079, 0.4079, 0.3412, 0.4578, 0.37, 0.37, 0.4578, 0.4079, 0.3412, 0.4323, 0.25, 0.49, 0.25, 0.4578, 0.37, 0.4323, 0.25, 0.4079, 0.1588, 0.4578, 0.13, 0.49, 0.25, 0.4079, 0.1588, 0.3412, 0.09209, 0.37, 0.04215, 0.4578, 0.13, 0.3412, 0.09209, 0.25, 0.06766, 0.25, 0.01, 0.37, 0.04215, 0.25, 0.06766, 0.1588, 0.09209, 0.13, 0.04215, 0.25, 0.01, 0.1588, 0.09209, 0.09209, 0.1588, 0.04215, 0.13, 0.13, 0.04215, 0.09209, 0.1588, 0.06766, 0.25, 0.01, 0.25, 0.04215, 0.13, 0.06766, 0.25, 0.09209, 0.3412, 0.04215, 0.37, 0.01, 0.25, 0.09209, 0.3412, 0.1588, 0.4079, 0.13, 0.4578, 0.04215, 0.37, 0.1588, 0.4079, 0.25, 0.4323, 0.25, 0.49, 0.13, 0.4578, 0.3566, 0.25, 0.3423, 0.3033, 0.3423, 0.3033, 0.3566, 0.25, 0.4079, 0.1588, 0.4323, 0.25, 0.4323, 0.25, 0.4079, 0.1588, 0.1588, 0.4079, 0.09209, 0.3412, 0.09209, 0.3412, 0.1588, 0.4079, 0.3412, 0.4079, 0.25, 0.4323, 0.25, 0.4323, 0.3412, 0.4079, 0.09209, 0.1588, 0.1588, 0.09209, 0.1588, 0.09209, 0.09209, 0.1588, 0.3412, 0.09209, 0.4079, 0.1588, 0.4079, 0.1588, 0.3412, 0.09209, 0.25, 0.4323, 0.1588, 0.4079, 0.1588, 0.4079, 0.25, 0.4323, 0.4079, 0.3412, 0.3412, 0.4079, 0.3412, 0.4079, 0.4079, 0.3412, 0.06766, 0.25, 0.09209, 0.1588, 0.09209, 0.1588, 0.06766, 0.25, 0.25, 0.06766, 0.3412, 0.09209, 0.3412, 0.09209, 0.25, 0.06766, 0.4323, 0.25, 0.4079, 0.3412, 0.4079, 0.3412, 0.4323, 0.25, 0.09209, 0.3412, 0.06766, 0.25, 0.06766, 0.25, 0.09209, 0.3412, 0.25, 0.3566, 0.3033, 0.3423, 0.3412, 0.4079, 0.25, 0.4323, 0.3033, 0.3423, 0.3423, 0.3033, 0.4079, 0.3412, 0.3412, 0.4079, 0.3423, 0.3033, 0.3566, 0.25, 0.4323, 0.25, 0.4079, 0.3412, 0.3566, 0.25, 0.3423, 0.1967, 0.4079, 0.1588, 0.4323, 0.25, 0.3423, 0.1967, 0.3033, 0.1577, 0.3412, 0.09209, 0.4079, 0.1588, 0.3033, 0.1577, 0.25, 0.1434, 0.25, 0.06766, 0.3412, 0.09209, 0.25, 0.1434, 0.1967, 0.1577, 0.1588, 0.09209, 0.25, 0.06766, 0.1967, 0.1577, 0.1577, 0.1967, 0.09209, 0.1588, 0.1588, 0.09209, 0.1577, 0.1967, 0.1434, 0.25, 0.06766, 0.25, 0.09209, 0.1588, 0.1434, 0.25, 0.1577, 0.3033, 0.09209, 0.3412, 0.06766, 0.25, 0.1577, 0.3033, 0.1967, 0.3423, 0.1588, 0.4079, 0.09209, 0.3412, 0.1967, 0.3423, 0.25, 0.3566, 0.25, 0.4323, 0.1588, 0.4079, 0.25, 0.1669, 0.2916, 0.178, 0.322, 0.2084, 0.3331, 0.25, 0.322, 0.2916, 0.2916, 0.322, 0.25, 0.3331, 0.2084, 0.322, 0.178, 0.2916, 0.1669, 0.25, 0.178, 0.2084, 0.2084, 0.178, 0.1577, 0.3033, 0.1434, 0.25, 0.1434, 0.25, 0.1577, 0.3033, 0.1967, 0.1577, 0.25, 0.1434, 0.25, 0.1434, 0.1967, 0.1577, 0.3423, 0.1967, 0.3566, 0.25, 0.3566, 0.25, 0.3423, 0.1967, 0.1967, 0.3423, 0.1577, 0.3033, 0.1577, 0.3033, 0.1967, 0.3423, 0.3033, 0.3423, 0.25, 0.3566, 0.25, 0.3566, 0.3033, 0.3423, 0.1577, 0.1967, 0.1967, 0.1577, 0.1967, 0.1577, 0.1577, 0.1967, 0.3033, 0.1577, 0.3423, 0.1967, 0.3423, 0.1967, 0.3033, 0.1577, 0.25, 0.3566, 0.1967, 0.3423, 0.1967, 0.3423, 0.25, 0.3566, 0.3423, 0.3033, 0.3033, 0.3423, 0.3033, 0.3423, 0.3423, 0.3033, 0.1434, 0.25, 0.1577, 0.1967, 0.1577, 0.1967, 0.1434, 0.25, 0.25, 0.1434, 0.3033, 0.1577, 0.3033, 0.1577, 0.25, 0.1434, 0.25, 0.3331, 0.2916, 0.322, 0.3033, 0.3423, 0.25, 0.3566, 0.2916, 0.322, 0.322, 0.2916, 0.3423, 0.3033, 0.3033, 0.3423, 0.322, 0.2916, 0.3331, 0.25, 0.3566, 0.25, 0.3423, 0.3033, 0.3331, 0.25, 0.322, 0.2084, 0.3423, 0.1967, 0.3566, 0.25, 0.322, 0.2084, 0.2916, 0.178, 0.3033, 0.1577, 0.3423, 0.1967, 0.2916, 0.178, 0.25, 0.1669, 0.25, 0.1434, 0.3033, 0.1577, 0.25, 0.1669, 0.2084, 0.178, 0.1967, 0.1577, 0.25, 0.1434, 0.2084, 0.178, 0.178, 0.2084, 0.1577, 0.1967, 0.1967, 0.1577, 0.178, 0.2084, 0.1669, 0.25, 0.1434, 0.25, 0.1577, 0.1967, 0.1669, 0.25, 0.178, 0.2916, 0.1577, 0.3033, 0.1434, 0.25, 0.178, 0.2916, 0.2084, 0.322, 0.1967, 0.3423, 0.1577, 0.3033, 0.2084, 0.322, 0.25, 0.3331, 0.25, 0.3566, 0.1967, 0.3423, 1.0, 0.5, 1.0, 1.0, 0.9167, 1.0, 0.9167, 0.5, 0.9167, 0.5, 0.9167, 1.0, 0.8333, 1.0, 0.8333, 0.5, 0.8333, 0.5, 0.8333, 1.0, 0.75, 1.0, 0.75, 0.5, 0.75, 0.5, 0.75, 1.0, 0.6667, 1.0, 0.6667, 0.5, 0.6667, 0.5, 0.6667, 1.0, 0.5833, 1.0, 0.5833, 0.5, 0.5833, 0.5, 0.5833, 1.0, 0.5, 1.0, 0.5, 0.5, 0.5, 0.5, 0.5, 1.0, 0.4167, 1.0, 0.4167, 0.5, 0.4167, 0.5, 0.4167, 1.0, 0.3333, 1.0, 0.3333, 0.5, 0.3333, 0.5, 0.3333, 1.0, 0.25, 1.0, 0.25, 0.5, 0.25, 0.5, 0.25, 1.0, 0.1667, 1.0, 0.1667, 0.5, 0.405, 0.1605, 0.4289, 0.25, 0.4289, 0.25, 0.405, 0.1605, 0.1667, 0.5, 0.1667, 1.0, 0.08333, 1.0, 0.08333, 0.5, 0.08333, 0.5, 0.08333, 1.0, 7.451e-08, 1.0, 7.451e-08, 0.5, 0.75, 0.49, 0.87, 0.4578, 0.9578, 0.37, 0.99, 0.25, 0.9578, 0.13, 0.87, 0.04215, 0.75, 0.01, 0.63, 0.04215, 0.5422, 0.13, 0.51, 0.25, 0.5422, 0.37, 0.63, 0.4578, 0.25, 0.4289, 0.3395, 0.405, 0.37, 0.4578, 0.25, 0.49, 0.3395, 0.405, 0.405, 0.3395, 0.4578, 0.37, 0.37, 0.4578, 0.405, 0.3395, 0.4289, 0.25, 0.49, 0.25, 0.4578, 0.37, 0.4289, 0.25, 0.405, 0.1605, 0.4578, 0.13, 0.49, 0.25, 0.405, 0.1605, 0.3395, 0.09503, 0.37, 0.04215, 0.4578, 0.13, 0.3395, 0.09503, 0.25, 0.07105, 0.25, 0.01, 0.37, 0.04215, 0.25, 0.07105, 0.1605, 0.09503, 0.13, 0.04215, 0.25, 0.01, 0.1605, 0.09503, 0.09503, 0.1605, 0.04215, 0.13, 0.13, 0.04215, 0.09503, 0.1605, 0.07105, 0.25, 0.01, 0.25, 0.04215, 0.13, 0.07105, 0.25, 0.09503, 0.3395, 0.04215, 0.37, 0.01, 0.25, 0.09503, 0.3395, 0.1605, 0.405, 0.13, 0.4578, 0.04215, 0.37, 0.1605, 0.405, 0.25, 0.4289, 0.25, 0.49, 0.13, 0.4578, 0.1984, 0.1606, 0.25, 0.1468, 0.25, 0.1468, 0.1984, 0.1606, 0.1605, 0.405, 0.09503, 0.3395, 0.09503, 0.3395, 0.1605, 0.405, 0.3395, 0.405, 0.25, 0.4289, 0.25, 0.4289, 0.3395, 0.405, 0.09503, 0.1605, 0.1605, 0.09503, 0.1605, 0.09503, 0.09503, 0.1605, 0.3395, 0.09503, 0.405, 0.1605, 0.405, 0.1605, 0.3395, 0.09503, 0.25, 0.4289, 0.1605, 0.405, 0.1605, 0.405, 0.25, 0.4289, 0.405, 0.3395, 0.3395, 0.405, 0.3395, 0.405, 0.405, 0.3395, 0.07105, 0.25, 0.09503, 0.1605, 0.09503, 0.1605, 0.07105, 0.25, 0.25, 0.07105, 0.3395, 0.09503, 0.3395, 0.09503, 0.25, 0.07105, 0.4289, 0.25, 0.405, 0.3395, 0.405, 0.3395, 0.4289, 0.25, 0.09503, 0.3395, 0.07105, 0.25, 0.07105, 0.25, 0.09503, 0.3395, 0.1605, 0.09503, 0.25, 0.07105, 0.25, 0.07105, 0.1605, 0.09503, 0.25, 0.3532, 0.3016, 0.3394, 0.3395, 0.405, 0.25, 0.4289, 0.3016, 0.3394, 0.3394, 0.3016, 0.405, 0.3395, 0.3395, 0.405, 0.3394, 0.3016, 0.3532, 0.25, 0.4289, 0.25, 0.405, 0.3395, 0.3532, 0.25, 0.3394, 0.1984, 0.405, 0.1605, 0.4289, 0.25, 0.3394, 0.1984, 0.3016, 0.1606, 0.3395, 0.09503, 0.405, 0.1605, 0.3016, 0.1606, 0.25, 0.1468, 0.25, 0.07105, 0.3395, 0.09503, 0.25, 0.1468, 0.1984, 0.1606, 0.1605, 0.09503, 0.25, 0.07105, 0.1984, 0.1606, 0.1606, 0.1984, 0.09503, 0.1605, 0.1605, 0.09503, 0.1606, 0.1984, 0.1468, 0.25, 0.07105, 0.25, 0.09503, 0.1605, 0.1468, 0.25, 0.1606, 0.3016, 0.09503, 0.3395, 0.07105, 0.25, 0.1606, 0.3016, 0.1984, 0.3394, 0.1605, 0.405, 0.09503, 0.3395, 0.1984, 0.3394, 0.25, 0.3532, 0.25, 0.4289, 0.1605, 0.405, 0.2899, 0.3191, 0.25, 0.3297, 0.2101, 0.3191, 0.1809, 0.2899, 0.1703, 0.25, 0.1809, 0.2101, 0.2101, 0.1809, 0.25, 0.1703, 0.2899, 0.1809, 0.3191, 0.2101, 0.3297, 0.25, 0.3191, 0.2899, 0.3394, 0.1984, 0.3532, 0.25, 0.3532, 0.25, 0.3394, 0.1984, 0.1984, 0.3394, 0.1606, 0.3016, 0.1606, 0.3016, 0.1984, 0.3394, 0.3016, 0.3394, 0.25, 0.3532, 0.25, 0.3532, 0.3016, 0.3394, 0.1606, 0.1984, 0.1984, 0.1606, 0.1984, 0.1606, 0.1606, 0.1984, 0.3016, 0.1606, 0.3394, 0.1984, 0.3394, 0.1984, 0.3016, 0.1606, 0.25, 0.3532, 0.1984, 0.3394, 0.1984, 0.3394, 0.25, 0.3532, 0.3394, 0.3016, 0.3016, 0.3394, 0.3016, 0.3394, 0.3394, 0.3016, 0.1468, 0.25, 0.1606, 0.1984, 0.1606, 0.1984, 0.1468, 0.25, 0.25, 0.1468, 0.3016, 0.1606, 0.3016, 0.1606, 0.25, 0.1468, 0.3532, 0.25, 0.3394, 0.3016, 0.3394, 0.3016, 0.3532, 0.25, 0.1606, 0.3016, 0.1468, 0.25, 0.1468, 0.25, 0.1606, 0.3016, 0.25, 0.3297, 0.2899, 0.3191, 0.3016, 0.3394, 0.25, 0.3532, 0.2899, 0.3191, 0.3191, 0.2899, 0.3394, 0.3016, 0.3016, 0.3394, 0.3191, 0.2899, 0.3297, 0.25, 0.3532, 0.25, 0.3394, 0.3016, 0.3297, 0.25, 0.3191, 0.2101, 0.3394, 0.1984, 0.3532, 0.25, 0.3191, 0.2101, 0.2899, 0.1809, 0.3016, 0.1606, 0.3394, 0.1984, 0.2899, 0.1809, 0.25, 0.1703, 0.25, 0.1468, 0.3016, 0.1606, 0.25, 0.1703, 0.2101, 0.1809, 0.1984, 0.1606, 0.25, 0.1468, 0.2101, 0.1809, 0.1809, 0.2101, 0.1606, 0.1984, 0.1984, 0.1606, 0.1809, 0.2101, 0.1703, 0.25, 0.1468, 0.25, 0.1606, 0.1984, 0.1703, 0.25, 0.1809, 0.2899, 0.1606, 0.3016, 0.1468, 0.25, 0.1809, 0.2899, 0.2101, 0.3191, 0.1984, 0.3394, 0.1606, 0.3016, 0.2101, 0.3191, 0.25, 0.3297, 0.25, 0.3532, 0.1984, 0.3394, 1.0, 0.5, 1.0, 1.0, 0.9167, 1.0, 0.9167, 0.5, 0.9167, 0.5, 0.9167, 1.0, 0.8333, 1.0, 0.8333, 0.5, 0.8333, 0.5, 0.8333, 1.0, 0.75, 1.0, 0.75, 0.5, 0.75, 0.5, 0.75, 1.0, 0.6667, 1.0, 0.6667, 0.5, 0.6667, 0.5, 0.6667, 1.0, 0.5833, 1.0, 0.5833, 0.5, 0.5833, 0.5, 0.5833, 1.0, 0.5, 1.0, 0.5, 0.5, 0.5, 0.5, 0.5, 1.0, 0.4167, 1.0, 0.4167, 0.5, 0.4167, 0.5, 0.4167, 1.0, 0.3333, 1.0, 0.3333, 0.5, 0.3333, 0.5, 0.3333, 1.0, 0.25, 1.0, 0.25, 0.5, 0.25, 0.5, 0.25, 1.0, 0.1667, 1.0, 0.1667, 0.5, 0.37, 0.4578, 0.25, 0.49, 0.13, 0.4578, 0.04215, 0.37, 0.01, 0.25, 0.04215, 0.13, 0.13, 0.04215, 0.25, 0.01, 0.37, 0.04215, 0.4578, 0.13, 0.49, 0.25, 0.4578, 0.37, 0.1667, 0.5, 0.1667, 1.0, 0.08333, 1.0, 0.08333, 0.5, 0.08333, 0.5, 0.08333, 1.0, 7.451e-08, 1.0, 7.451e-08, 0.5, 0.599, 0.1628, 0.5757, 0.25, 0.5757, 0.25, 0.599, 0.1628, 0.8372, 0.401, 0.75, 0.4243, 0.75, 0.49, 0.87, 0.4578, 0.901, 0.3372, 0.8372, 0.401, 0.87, 0.4578, 0.9578, 0.37, 0.9243, 0.25, 0.901, 0.3372, 0.9578, 0.37, 0.99, 0.25, 0.901, 0.1628, 0.9243, 0.25, 0.99, 0.25, 0.9578, 0.13, 0.8372, 0.09903, 0.901, 0.1628, 0.9578, 0.13, 0.87, 0.04215, 0.75, 0.07568, 0.8372, 0.09903, 0.87, 0.04215, 0.75, 0.01, 0.6628, 0.09903, 0.75, 0.07568, 0.75, 0.01, 0.63, 0.04215, 0.599, 0.1628, 0.6628, 0.09903, 0.63, 0.04215, 0.5422, 0.13, 0.5757, 0.25, 0.599, 0.1628, 0.5422, 0.13, 0.51, 0.25, 0.599, 0.3372, 0.5757, 0.25, 0.51, 0.25, 0.5422, 0.37, 0.6628, 0.401, 0.599, 0.3372, 0.5422, 0.37, 0.63, 0.4578, 0.75, 0.4243, 0.6628, 0.401, 0.63, 0.4578, 0.75, 0.49, 0.7004, 0.3358, 0.75, 0.3491, 0.75, 0.3491, 0.7004, 0.3358, 0.8372, 0.09903, 0.75, 0.07568, 0.75, 0.07568, 0.8372, 0.09903, 0.901, 0.3372, 0.9243, 0.25, 0.9243, 0.25, 0.901, 0.3372, 0.5757, 0.25, 0.599, 0.3372, 0.599, 0.3372, 0.5757, 0.25, 0.75, 0.07568, 0.6628, 0.09903, 0.6628, 0.09903, 0.75, 0.07568, 0.9243, 0.25, 0.901, 0.1628, 0.901, 0.1628, 0.9243, 0.25, 0.599, 0.3372, 0.6628, 0.401, 0.6628, 0.401, 0.599, 0.3372, 0.75, 0.4243, 0.8372, 0.401, 0.8372, 0.401, 0.75, 0.4243, 0.6628, 0.09903, 0.599, 0.1628, 0.599, 0.1628, 0.6628, 0.09903, 0.901, 0.1628, 0.8372, 0.09903, 0.8372, 0.09903, 0.901, 0.1628, 0.6628, 0.401, 0.75, 0.4243, 0.75, 0.4243, 0.6628, 0.401, 0.8372, 0.401, 0.901, 0.3372, 0.901, 0.3372, 0.8372, 0.401, 0.7996, 0.3358, 0.75, 0.3491, 0.75, 0.4243, 0.8372, 0.401, 0.8358, 0.2996, 0.7996, 0.3358, 0.8372, 0.401, 0.901, 0.3372, 0.8491, 0.25, 0.8358, 0.2996, 0.901, 0.3372, 0.9243, 0.25, 0.8358, 0.2004, 0.8491, 0.25, 0.9243, 0.25, 0.901, 0.1628, 0.7996, 0.1642, 0.8358, 0.2004, 0.901, 0.1628, 0.8372, 0.09903, 0.75, 0.1509, 0.7996, 0.1642, 0.8372, 0.09903, 0.75, 0.07568, 0.7004, 0.1642, 0.75, 0.1509, 0.75, 0.07568, 0.6628, 0.09903, 0.6642, 0.2004, 0.7004, 0.1642, 0.6628, 0.09903, 0.599, 0.1628, 0.6509, 0.25, 0.6642, 0.2004, 0.599, 0.1628, 0.5757, 0.25, 0.6642, 0.2996, 0.6509, 0.25, 0.5757, 0.25, 0.599, 0.3372, 0.7004, 0.3358, 0.6642, 0.2996, 0.599, 0.3372, 0.6628, 0.401, 0.75, 0.3491, 0.7004, 0.3358, 0.6628, 0.401, 0.75, 0.4243, 0.75, 0.3491, 0.7996, 0.3358, 0.8358, 0.2996, 0.8491, 0.25, 0.8358, 0.2004, 0.7996, 0.1642, 0.75, 0.1509, 0.7004, 0.1642, 0.6642, 0.2004, 0.6509, 0.25, 0.6642, 0.2996, 0.7004, 0.3358, 0.7996, 0.3358, 0.8358, 0.2996, 0.8358, 0.2996, 0.7996, 0.3358, 0.6642, 0.2004, 0.6509, 0.25, 0.6509, 0.25, 0.6642, 0.2004, 0.7996, 0.1642, 0.75, 0.1509, 0.75, 0.1509, 0.7996, 0.1642, 0.8358, 0.2996, 0.8491, 0.25, 0.8491, 0.25, 0.8358, 0.2996, 0.6509, 0.25, 0.6642, 0.2996, 0.6642, 0.2996, 0.6509, 0.25, 0.75, 0.1509, 0.7004, 0.1642, 0.7004, 0.1642, 0.75, 0.1509, 0.8491, 0.25, 0.8358, 0.2004, 0.8358, 0.2004, 0.8491, 0.25, 0.6642, 0.2996, 0.7004, 0.3358, 0.7004, 0.3358, 0.6642, 0.2996, 0.75, 0.3491, 0.7996, 0.3358, 0.7996, 0.3358, 0.75, 0.3491, 0.7004, 0.1642, 0.6642, 0.2004, 0.6642, 0.2004, 0.7004, 0.1642, 0.8358, 0.2004, 0.7996, 0.1642, 0.7996, 0.1642, 0.8358, 0.2004, 1.0, 0.5, 1.0, 1.0, 0.9167, 1.0, 0.9167, 0.5, 0.9167, 0.5, 0.9167, 1.0, 0.8333, 1.0, 0.8333, 0.5, 0.8333, 0.5, 0.8333, 1.0, 0.75, 1.0, 0.75, 0.5, 0.75, 0.5, 0.75, 1.0, 0.6667, 1.0, 0.6667, 0.5, 0.6667, 0.5, 0.6667, 1.0, 0.5833, 1.0, 0.5833, 0.5, 0.5833, 0.5, 0.5833, 1.0, 0.5, 1.0, 0.5, 0.5, 0.5, 0.5, 0.5, 1.0, 0.4167, 1.0, 0.4167, 0.5, 0.4167, 0.5, 0.4167, 1.0, 0.3333, 1.0, 0.3333, 0.5, 0.3333, 0.5, 0.3333, 1.0, 0.25, 1.0, 0.25, 0.5, 0.25, 0.5, 0.25, 1.0, 0.1667, 1.0, 0.1667, 0.5, 0.37, 0.4578, 0.25, 0.49, 0.13, 0.4578, 0.04215, 0.37, 0.01, 0.25, 0.04215, 0.13, 0.13, 0.04215, 0.25, 0.01, 0.37, 0.04215, 0.4578, 0.13, 0.49, 0.25, 0.4578, 0.37, 0.1667, 0.5, 0.1667, 1.0, 0.08333, 1.0, 0.08333, 0.5, 0.08333, 0.5, 0.08333, 1.0, 7.451e-08, 1.0, 7.451e-08, 0.5, 0.8372, 0.09903, 0.75, 0.07568, 0.75, 0.07568, 0.8372, 0.09903, 0.8372, 0.401, 0.75, 0.4243, 0.75, 0.49, 0.87, 0.4578, 0.901, 0.3372, 0.8372, 0.401, 0.87, 0.4578, 0.9578, 0.37, 0.9243, 0.25, 0.901, 0.3372, 0.9578, 0.37, 0.99, 0.25, 0.901, 0.1628, 0.9243, 0.25, 0.99, 0.25, 0.9578, 0.13, 0.8372, 0.09903, 0.901, 0.1628, 0.9578, 0.13, 0.87, 0.04215, 0.75, 0.07568, 0.8372, 0.09903, 0.87, 0.04215, 0.75, 0.01, 0.6628, 0.09903, 0.75, 0.07568, 0.75, 0.01, 0.63, 0.04215, 0.599, 0.1628, 0.6628, 0.09903, 0.63, 0.04215, 0.5422, 0.13, 0.5757, 0.25, 0.599, 0.1628, 0.5422, 0.13, 0.51, 0.25, 0.599, 0.3372, 0.5757, 0.25, 0.51, 0.25, 0.5422, 0.37, 0.6628, 0.401, 0.599, 0.3372, 0.5422, 0.37, 0.63, 0.4578, 0.75, 0.4243, 0.6628, 0.401, 0.63, 0.4578, 0.75, 0.49, 0.6642, 0.2004, 0.6509, 0.25, 0.6509, 0.25, 0.6642, 0.2004, 0.901, 0.3372, 0.9243, 0.25, 0.9243, 0.25, 0.901, 0.3372, 0.5757, 0.25, 0.599, 0.3372, 0.599, 0.3372, 0.5757, 0.25, 0.75, 0.07568, 0.6628, 0.09903, 0.6628, 0.09903, 0.75, 0.07568, 0.9243, 0.25, 0.901, 0.1628, 0.901, 0.1628, 0.9243, 0.25, 0.599, 0.3372, 0.6628, 0.401, 0.6628, 0.401, 0.599, 0.3372, 0.75, 0.4243, 0.8372, 0.401, 0.8372, 0.401, 0.75, 0.4243, 0.6628, 0.09903, 0.599, 0.1628, 0.599, 0.1628, 0.6628, 0.09903, 0.901, 0.1628, 0.8372, 0.09903, 0.8372, 0.09903, 0.901, 0.1628, 0.6628, 0.401, 0.75, 0.4243, 0.75, 0.4243, 0.6628, 0.401, 0.8372, 0.401, 0.901, 0.3372, 0.901, 0.3372, 0.8372, 0.401, 0.599, 0.1628, 0.5757, 0.25, 0.5757, 0.25, 0.599, 0.1628, 0.7996, 0.3358, 0.75, 0.3491, 0.75, 0.4243, 0.8372, 0.401, 0.8358, 0.2996, 0.7996, 0.3358, 0.8372, 0.401, 0.901, 0.3372, 0.8491, 0.25, 0.8358, 0.2996, 0.901, 0.3372, 0.9243, 0.25, 0.8358, 0.2004, 0.8491, 0.25, 0.9243, 0.25, 0.901, 0.1628, 0.7996, 0.1642, 0.8358, 0.2004, 0.901, 0.1628, 0.8372, 0.09903, 0.75, 0.1509, 0.7996, 0.1642, 0.8372, 0.09903, 0.75, 0.07568, 0.7004, 0.1642, 0.75, 0.1509, 0.75, 0.07568, 0.6628, 0.09903, 0.6642, 0.2004, 0.7004, 0.1642, 0.6628, 0.09903, 0.599, 0.1628, 0.6509, 0.25, 0.6642, 0.2004, 0.599, 0.1628, 0.5757, 0.25, 0.6642, 0.2996, 0.6509, 0.25, 0.5757, 0.25, 0.599, 0.3372, 0.7004, 0.3358, 0.6642, 0.2996, 0.599, 0.3372, 0.6628, 0.401, 0.75, 0.3491, 0.7004, 0.3358, 0.6628, 0.401, 0.75, 0.4243, 0.75, 0.3491, 0.7996, 0.3358, 0.8358, 0.2996, 0.8491, 0.25, 0.8358, 0.2004, 0.7996, 0.1642, 0.75, 0.1509, 0.7004, 0.1642, 0.6642, 0.2004, 0.6509, 0.25, 0.6642, 0.2996, 0.7004, 0.3358, 0.7996, 0.1642, 0.75, 0.1509, 0.75, 0.1509, 0.7996, 0.1642, 0.8358, 0.2996, 0.8491, 0.25, 0.8491, 0.25, 0.8358, 0.2996, 0.6509, 0.25, 0.6642, 0.2996, 0.6642, 0.2996, 0.6509, 0.25, 0.75, 0.1509, 0.7004, 0.1642, 0.7004, 0.1642, 0.75, 0.1509, 0.8491, 0.25, 0.8358, 0.2004, 0.8358, 0.2004, 0.8491, 0.25, 0.6642, 0.2996, 0.7004, 0.3358, 0.7004, 0.3358, 0.6642, 0.2996, 0.75, 0.3491, 0.7996, 0.3358, 0.7996, 0.3358, 0.75, 0.3491, 0.7004, 0.1642, 0.6642, 0.2004, 0.6642, 0.2004, 0.7004, 0.1642, 0.8358, 0.2004, 0.7996, 0.1642, 0.7996, 0.1642, 0.8358, 0.2004, 0.7004, 0.3358, 0.75, 0.3491, 0.75, 0.3491, 0.7004, 0.3358, 0.7996, 0.3358, 0.8358, 0.2996, 0.8358, 0.2996, 0.7996, 0.3358, 0.375, 0.0, 0.625, 0.0, 0.625, 0.25, 0.375, 0.25, 0.375, 0.25, 0.625, 0.25, 0.625, 0.5, 0.375, 0.5, 0.375, 0.5, 0.625, 0.5, 0.625, 0.75, 0.375, 0.75, 0.375, 0.75, 0.625, 0.75, 0.625, 1.0, 0.375, 1.0, 0.125, 0.5, 0.375, 0.5, 0.375, 0.75, 0.125, 0.75, 0.625, 0.5, 0.875, 0.5, 0.875, 0.75, 0.625, 0.75, 0.375, 0.0, 0.625, 0.0, 0.625, 0.25, 0.375, 0.25, 0.375, 0.25, 0.625, 0.25, 0.625, 0.5, 0.375, 0.5, 0.375, 0.5, 0.625, 0.5, 0.625, 0.75, 0.375, 0.75, 0.375, 0.75, 0.625, 0.75, 0.625, 1.0, 0.375, 1.0, 0.125, 0.5, 0.375, 0.5, 0.375, 0.75, 0.125, 0.75, 0.625, 0.5, 0.875, 0.5, 0.875, 0.75, 0.625, 0.75, 0.375, 0.0, 0.625, 0.0, 0.625, 0.25, 0.375, 0.25, 0.375, 0.25, 0.625, 0.25, 0.625, 0.5, 0.375, 0.5, 0.375, 0.5, 0.625, 0.5, 0.625, 0.75, 0.375, 0.75, 0.375, 0.75, 0.625, 0.75, 0.625, 1.0, 0.375, 1.0, 0.125, 0.5, 0.375, 0.5, 0.375, 0.75, 0.125, 0.75, 0.625, 0.5, 0.875, 0.5, 0.875, 0.75, 0.625, 0.75, 0.375, 0.0, 0.625, 0.0, 0.625, 0.25, 0.375, 0.25, 0.375, 0.25, 0.625, 0.25, 0.625, 0.5, 0.375, 0.5, 0.375, 0.5, 0.625, 0.5, 0.625, 0.75, 0.375, 0.75, 0.375, 0.75, 0.625, 0.75, 0.625, 1.0, 0.375, 1.0, 0.125, 0.5, 0.375, 0.5, 0.375, 0.75, 0.125, 0.75, 0.625, 0.5, 0.875, 0.5, 0.875, 0.75, 0.625, 0.75])
me_cube_001.materials.append(mat_material_001)
me_cube_001.materials.append(mat_wheels)
me_cube_001.materials.append(mat_wheels_001)
me_cube_001.materials.append(mat_wheel)
me_cube_001.materials.append(mat_material_007)
me_cube_001.materials.append(mat_material_006)
me_cube_001.materials.append(mat_material_005)
me_cube_001.materials.append(mat_material_004)
me_cube_001.materials.append(mat_material_003)
me_cube_001.materials.append(mat_car_color)
me_cube_001.use_remesh_preserve_volume = False
me_cube_001.use_remesh_preserve_attributes = False
me_cube_001.use_mirror_vertex_groups = False
me_cube_001.update()

# ---- objects
ob_car = bpy.data.objects.new('Car', me_cube_001)

# ---- transforms, parenting, visibility, modifiers, constraints
ob_car.location = (-1.079e-33, -0.02188, -4.858e-18)
ob_car.lock_rotations_4d = False
ob_car.empty_display_type = 'ARROWS'
ob_car.lineart.crease_threshold = 0.0

# ---- collection membership
col_collection.objects.link(ob_car)

# ---- scene / render settings (as saved in the file)
scene.frame_start = 1; scene.frame_end = 250; scene.frame_set(46)
scene.render.engine = 'BLENDER_EEVEE_NEXT'
scene.cycles.use_denoising = False
scene.cycles.samples = 128
scene.cycles.sampling_pattern = 'TABULATED_SOBOL'
scene.cycles.use_adaptive_sampling = False
scene.cycles.use_light_tree = False
scene.view_settings.view_transform = 'Filmic'
bpy.context.view_layer.update()

# ---- added for rendering (the .blend has no active camera and no usable light): camera, sun
cam_auto = bpy.data.cameras.new('AutoCamera')
cam_auto.lens = 50.0
cam_auto.sensor_width = 36.0
cam_auto.clip_end = 1000.0
ob_auto_camera = bpy.data.objects.new('AutoCamera', cam_auto)
scene.collection.objects.link(ob_auto_camera)
ob_auto_camera.location = (4.19087, -4.96316, 3.30786)
ob_auto_camera.rotation_euler = (1.09748, -7.21219e-08, 0.694738)
scene.camera = ob_auto_camera
light_auto_sun = bpy.data.lights.new('AutoSun', 'SUN')
light_auto_sun.energy = 3.0
light_auto_sun.angle = 0.0523599
ob_auto_sun = bpy.data.objects.new('AutoSun', light_auto_sun)
scene.collection.objects.link(ob_auto_sun)
ob_auto_sun.rotation_euler = (0.872665, 0.174533, 0.523599)
bpy.context.view_layer.update()

